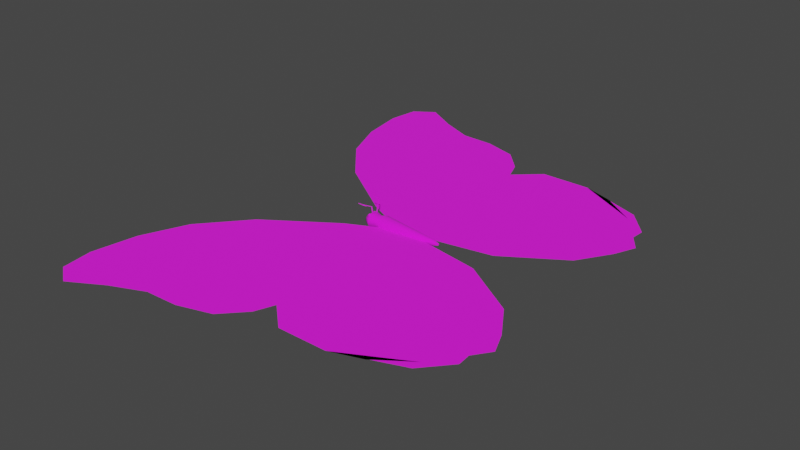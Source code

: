 # Source: BorboletaSKTFAB.blend  (saved by Blender 2.90.8; exported with 4.5.12 LTS)
import bpy
from mathutils import Matrix  # noqa: F401  (used for matrix-valued properties, if any)

bpy.ops.wm.read_factory_settings(use_empty=True)
scene = bpy.context.scene
scene.name = 'Scene'

# ---- collections
col_collection = bpy.data.collections.new('Collection'); scene.collection.children.link(col_collection)

# ---- images (referenced by path relative to the original .blend; pixels are not part of the script)
import os
ASSET_DIR = os.environ.get("B2B_ASSET_DIR", "")  # directory of the original .blend (textures are referenced by path, not embedded)
HERE = os.path.dirname(os.path.abspath(__file__))  # packed textures are extracted next to this script under _unpacked/

def load_image(name, relpath, width, height, colorspace="sRGB"):
    """Load a texture the original file referenced (path relative to the .blend, or extracted next to this script)."""
    p = next((c for c in (os.path.join(HERE, relpath), os.path.join(ASSET_DIR, relpath)) if relpath and os.path.exists(c)), "")
    if p:
        img = bpy.data.images.load(p, check_existing=True)
        img.name = name
    else:  # same state as the original file: an image datablock whose file is absent (Cycles renders it pink)
        img = bpy.data.images.new(name, width, height)
        img.source = "FILE"
        img.filepath = "//" + (relpath or name)
    img.colorspace_settings.name = colorspace
    return img
img_t_borboletaazul = load_image('T_BorboletaAzul', 'T_BorboletaAzul.png', 1024, 1024, 'sRGB')

# ---- materials (node trees are filled in below, after node groups)
mat_m_borboletaazul = bpy.data.materials.new('M_BorboletaAzul')
mat_m_borboletaazul.use_transparent_shadow = False

# ---- material node trees
mat_m_borboletaazul.use_nodes = True; mat_m_borboletaazul.node_tree.nodes.clear()
_N = mat_m_borboletaazul.node_tree.nodes; _L = mat_m_borboletaazul.node_tree.links
n0 = _N.new('ShaderNodeBsdfPrincipled'); n0.name = 'Principled BSDF'; n0.location = (10, 300)
n0.distribution = 'GGX'
n0.subsurface_method = 'BURLEY'
n0.inputs[2].default_value = 1.0
n0.inputs[3].default_value = 1.45
n0.inputs[13].default_value = 0.5691
n0.inputs[20].default_value = 0.0
n0.inputs[27].default_value = (0.0, 0.0, 0.0, 1.0)
n0.inputs[28].default_value = 1.0
n1 = _N.new('ShaderNodeOutputMaterial'); n1.name = 'Material Output'; n1.location = (300, 300)
n2 = _N.new('ShaderNodeTexImage'); n2.name = 'Image Texture'; n2.location = (-488, 259)
n2.image = img_t_borboletaazul
_L.new(n0.outputs[0], n1.inputs[0])
_L.new(n2.outputs[0], n0.inputs[0])
n1.is_active_output = True

# ---- world
world_world = bpy.data.worlds.new('World'); scene.world = world_world
world_world.use_nodes = True; world_world.node_tree.nodes.clear()
_N = world_world.node_tree.nodes; _L = world_world.node_tree.links
n0 = _N.new('ShaderNodeOutputWorld'); n0.name = 'World Output'; n0.location = (300, 300)
n1 = _N.new('ShaderNodeBackground'); n1.name = 'Background'; n1.location = (10, 300)
n1.inputs[0].default_value = (0.05088, 0.05088, 0.05088, 1.0)
_L.new(n1.outputs[0], n0.inputs[0])
n0.is_active_output = True
world_world.color = (0.05088, 0.05088, 0.05088)
world_world.use_sun_shadow = False
world_world.sun_shadow_jitter_overblur = 0.0

# ---- meshes
me_plane_001 = bpy.data.meshes.new('Plane.001')
me_plane_001.from_pydata([(-0.2028, -0.2778, 0.0), (0.2057, -0.1607, 0.0), (-0.2028, 0.2778, 0.0), (0.2057, 0.1607, 0.0), (-0.2079, 0.2411, 0.0), (-0.1991, 0.1875, 0.0), (-0.177, 0.1339, 0.0), (-0.1307, 0.08037, 0.0), (-0.05189, 0.02679, 0.0), (-0.01478, 0.008765, 0.0), (-0.2079, -0.2411, 0.0), (-0.1991, -0.1875, 0.0), (-0.177, -0.1339, 0.0), (-0.1307, -0.08037, 0.0), (-0.05189, -0.02679, 0.0), (-0.01478, -0.008765, 0.0), (0.04159, -0.004126, 0.0), (0.1145, -0.01722, 0.0), (0.1829, -0.06123, 0.0), (0.2072, -0.09935, 0.0), (0.2182, -0.125, 0.0), (0.2043, -0.1447, 0.0), (0.1786, -0.1916, 0.0), (0.1028, -0.2196, 0.0), (0.044, -0.2196, 0.0), (0.01388, -0.1924, 0.0), (0.005119, -0.2152, 0.0), (-0.01984, -0.2417, 0.0), (0.04159, 0.004126, 0.0), (0.1145, 0.01722, 0.0), (0.1829, 0.06123, 0.0), (0.2072, 0.09935, 0.0), (0.2182, 0.125, 0.0), (0.2043, 0.1447, 0.0), (0.1786, 0.1916, 0.0), (0.1028, 0.2196, 0.0), (0.044, 0.2196, 0.0), (0.01388, 0.1924, 0.0), (0.005119, 0.2152, 0.0), (-0.01984, 0.2417, 0.0), (-0.05952, 0.2535, 0.0), (-0.0992, 0.2549, 0.0), (-0.1389, 0.2719, 0.0), (-0.1786, 0.2947, 0.0), (-0.05952, -0.2535, 0.0), (-0.0992, -0.2549, 0.0), (-0.1389, -0.2719, 0.0), (-0.1786, -0.2947, 0.0), (-0.01113, 0.007533, 0.0), (-0.03577, 0.02679, 0.0), (-0.09465, 0.08037, 0.0), (-0.1565, 0.1339, 0.0), (-0.1786, 0.1875, 0.0), (-0.1786, 0.2411, 0.0), (-0.01113, -0.007533, 0.0), (-0.03577, -0.02679, 0.0), (-0.09465, -0.08037, 0.0), (-0.1565, -0.1339, 0.0), (-0.008135, 0.007533, 0.0), (-0.01596, 0.02679, 0.0), (-0.07853, 0.08037, 0.0), (-0.1389, 0.1339, 0.0), (-0.1389, 0.1875, 0.0), (-0.1389, 0.2411, 0.0), (-0.1786, -0.1875, 0.0), (-0.1786, -0.2411, 0.0), (-0.008135, -0.007533, 0.0), (-0.01596, -0.02679, 0.0), (-0.006508, 0.007533, 0.0), (-0.003513, 0.02679, 0.0), (-0.06755, 0.08037, 0.0), (-0.0992, 0.1339, 0.0), (-0.0992, 0.1875, 0.0), (-0.0992, 0.2411, 0.0), (-0.07853, -0.08037, 0.0), (-0.1389, -0.1339, 0.0), (-0.1389, -0.1875, 0.0), (-0.1389, -0.2411, 0.0), (-0.0006864, 0.007533, 0.0), (0.006725, 0.02679, 0.0), (-0.05952, 0.08037, 0.0), (-0.05952, 0.1339, 0.0), (-0.05952, 0.1875, 0.0), (-0.05952, 0.2411, 0.0), (-0.006508, -0.007533, 0.0), (-0.003513, -0.02679, 0.0), (-0.06755, -0.08037, 0.0), (-0.0992, -0.1339, 0.0), (0.003714, 0.004862, 0.0), (0.01328, 0.02679, 0.0), (-0.01984, 0.08037, 0.0), (-0.01984, 0.1339, 0.0), (-0.01984, 0.1875, 0.0), (-0.01984, 0.2256, 0.0), (-0.0992, -0.1875, 0.0), (-0.0992, -0.2411, 0.0), (-0.0006864, -0.007533, 0.0), (0.006725, -0.02679, 0.0), (0.01248, 0.004862, 0.0), (0.01984, 0.02679, 0.0), (0.01984, 0.08037, 0.0), (0.01984, 0.1339, 0.0), (0.006591, 0.1456, 0.0), (0.007327, 0.1778, 0.0), (-0.05952, -0.08037, 0.0), (-0.05952, -0.1339, 0.0), (-0.05952, -0.1875, 0.0), (-0.05952, -0.2411, 0.0), (0.01536, 0.004126, 0.0), (0.05952, 0.02679, 0.0), (0.05952, 0.08037, 0.0), (0.05952, 0.1339, 0.0), (0.02934, 0.161, 0.0), (0.02787, 0.1785, 0.0), (0.003714, -0.004862, 0.0), (0.01328, -0.02679, 0.0), (-0.01984, -0.08037, 0.0), (-0.01984, -0.1339, 0.0), (0.02191, 0.004126, 0.0), (0.0727, 0.02679, 0.0), (0.0992, 0.08037, 0.0), (0.0992, 0.1339, 0.0), (0.0992, 0.1875, 0.0), (0.05945, 0.1955, 0.0), (-0.01984, -0.1875, 0.0), (-0.01984, -0.2256, 0.0), (0.01248, -0.004862, 0.0), (0.01984, -0.02679, 0.0), (0.03068, 0.004126, 0.0), (0.08883, 0.02679, 0.0), (0.1389, 0.08037, 0.0), (0.1389, 0.1339, 0.0), (0.1389, 0.1875, 0.0), (0.1389, 0.2072, 0.0), (0.01984, -0.08037, 0.0), (0.01984, -0.1339, 0.0), (0.006591, -0.1456, 0.0), (0.007327, -0.1778, 0.0), (0.03577, 0.004126, 0.0), (0.1101, 0.02679, 0.0), (0.1786, 0.08037, 0.0), (0.1786, 0.1339, 0.0), (0.1786, 0.1596, 0.0), (0.1786, 0.1793, 0.0), (-0.03479, 0.0, 0.0), (0.05021, 0.0, 0.0), (-0.02548, 0.0, 0.0), (-0.01934, 0.0, 0.0), (-0.01445, 0.0, 0.0), (-0.005728, 0.0, 0.0), (0.00237, 0.0, 0.0), (0.0129, 0.0, 0.0), (0.01751, 0.0, 0.0), (0.02569, 0.0, 0.0), (0.03596, 0.0, 0.0), (0.04274, 0.0, 0.0), (0.01536, -0.004126, 0.0), (0.05952, -0.02679, 0.0), (0.05952, -0.08037, 0.0), (0.05952, -0.1339, 0.0), (0.02934, -0.161, 0.0), (0.02787, -0.1785, 0.0), (0.02191, -0.004126, 0.0), (0.0727, -0.02679, 0.0), (0.0992, -0.08037, 0.0), (0.0992, -0.1339, 0.0), (0.0992, -0.1875, 0.0), (0.05945, -0.1955, 0.0), (0.03068, -0.004126, 0.0), (0.08883, -0.02679, 0.0), (0.1389, -0.08037, 0.0), (0.1389, -0.1339, 0.0), (0.1389, -0.1875, 0.0), (0.1389, -0.2072, 0.0), (0.03577, -0.004126, 0.0), (0.1101, -0.02679, 0.0), (0.1786, -0.08037, 0.0), (0.1786, -0.1339, 0.0), (0.1786, -0.1596, 0.0), (0.1786, -0.1793, 0.0), (-0.03041, 0.002432, 0.006729), (-0.03492, 0.01161, 0.02115), (-0.03041, 0.003202, 0.006563), (-0.03492, 0.01238, 0.02099), (-0.02962, 0.002432, 0.006729), (-0.03492, 0.01178, 0.02192), (-0.02962, 0.003202, 0.006563), (-0.03492, 0.01255, 0.02176), (-0.03041, 0.005101, 0.01917), (-0.03041, 0.005871, 0.019), (-0.02962, 0.005871, 0.019), (-0.02962, 0.005101, 0.01917), (-0.04299, 0.01185, 0.02131), (-0.04299, 0.01223, 0.02123), (-0.04299, 0.01231, 0.0216), (-0.04299, 0.01193, 0.02168), (-0.03041, -0.002432, 0.006729), (-0.03492, -0.01161, 0.02115), (-0.03041, -0.003202, 0.006563), (-0.03492, -0.01238, 0.02099), (-0.02962, -0.002432, 0.006729), (-0.03492, -0.01178, 0.02192), (-0.02962, -0.003202, 0.006563), (-0.03492, -0.01255, 0.02176), (-0.03041, -0.005101, 0.01917), (-0.03041, -0.005871, 0.019), (-0.02962, -0.005871, 0.019), (-0.02962, -0.005101, 0.01917), (-0.04299, -0.01185, 0.02131), (-0.04299, -0.01223, 0.02123), (-0.04299, -0.01231, 0.0216), (-0.04299, -0.01193, 0.02168), (-0.03379, -0.002222, 0.007491), (-0.03379, -0.002644, 0.005371), (-0.03379, -0.003274, 0.004949), (-0.03341, -0.003374, 0.008543), (-0.0331, -0.002828, 0.008122), (-0.03289, -0.002463, 0.007491), (-0.03281, -0.002334, 0.006746), (-0.03289, -0.002463, 0.006002), (-0.0331, -0.002828, 0.005371), (-0.03341, -0.003374, 0.004949), (-0.03379, -0.004019, 0.004801), (-0.03314, -0.003647, 0.008543), (-0.03259, -0.003331, 0.008122), (-0.03223, -0.00312, 0.007491), (-0.0321, -0.003046, 0.006746), (-0.03223, -0.00312, 0.006002), (-0.03259, -0.003331, 0.005371), (-0.03314, -0.003647, 0.004949), (-0.03304, -0.004019, 0.008543), (-0.03241, -0.004019, 0.008122), (-0.03199, -0.004019, 0.007491), (-0.03184, -0.004019, 0.006746), (-0.03199, -0.004019, 0.006002), (-0.03241, -0.004019, 0.005371), (-0.03304, -0.004019, 0.004949), (-0.03314, -0.004391, 0.008543), (-0.03259, -0.004706, 0.008122), (-0.03223, -0.004917, 0.007491), (-0.0321, -0.004991, 0.006746), (-0.03223, -0.004917, 0.006002), (-0.03259, -0.004706, 0.005371), (-0.03314, -0.004391, 0.004949), (-0.03341, -0.004663, 0.008543), (-0.0331, -0.00521, 0.008122), (-0.03289, -0.005575, 0.007491), (-0.03281, -0.005703, 0.006746), (-0.03289, -0.005575, 0.006002), (-0.0331, -0.00521, 0.005371), (-0.03341, -0.004663, 0.004949), (-0.03379, -0.004763, 0.008543), (-0.03379, -0.005394, 0.008122), (-0.03379, -0.005816, 0.007491), (-0.03379, -0.005964, 0.006746), (-0.03379, -0.005816, 0.006002), (-0.03379, -0.005394, 0.005371), (-0.03379, -0.004763, 0.004949), (-0.03416, -0.004663, 0.008543), (-0.03447, -0.00521, 0.008122), (-0.03468, -0.005575, 0.007491), (-0.03476, -0.005703, 0.006746), (-0.03468, -0.005575, 0.006002), (-0.03447, -0.00521, 0.005371), (-0.03416, -0.004663, 0.004949), (-0.03443, -0.004391, 0.008543), (-0.03498, -0.004706, 0.008122), (-0.03534, -0.004917, 0.007491), (-0.03547, -0.004991, 0.006746), (-0.03534, -0.004917, 0.006002), (-0.03498, -0.004706, 0.005371), (-0.03443, -0.004391, 0.004949), (-0.03453, -0.004019, 0.008543), (-0.03516, -0.004019, 0.008122), (-0.03558, -0.004019, 0.007491), (-0.03573, -0.004019, 0.006746), (-0.03558, -0.004019, 0.006002), (-0.03516, -0.004019, 0.005371), (-0.03453, -0.004019, 0.004949), (-0.03443, -0.003647, 0.008543), (-0.03498, -0.003331, 0.008122), (-0.03534, -0.00312, 0.007491), (-0.03547, -0.003046, 0.006746), (-0.03534, -0.00312, 0.006002), (-0.03498, -0.003331, 0.005371), (-0.03443, -0.003647, 0.004949), (-0.03416, -0.003374, 0.008543), (-0.03447, -0.002828, 0.008122), (-0.03468, -0.002463, 0.007491), (-0.03476, -0.002334, 0.006746), (-0.03468, -0.002463, 0.006002), (-0.03447, -0.002828, 0.005371), (-0.03416, -0.003374, 0.004949), (-0.03379, -0.004019, 0.008691), (-0.03379, -0.003274, 0.008543), (-0.03379, -0.002644, 0.008122), (-0.03379, -0.002074, 0.006746), (-0.03379, -0.002222, 0.006002), (-0.03379, 0.002222, 0.007491), (-0.03379, 0.002644, 0.005371), (-0.03379, 0.003274, 0.004949), (-0.03341, 0.003374, 0.008543), (-0.0331, 0.002828, 0.008122), (-0.03289, 0.002463, 0.007491), (-0.03281, 0.002334, 0.006746), (-0.03289, 0.002463, 0.006002), (-0.0331, 0.002828, 0.005371), (-0.03341, 0.003374, 0.004949), (-0.03379, 0.004019, 0.004801), (-0.03314, 0.003647, 0.008543), (-0.03259, 0.003331, 0.008122), (-0.03223, 0.00312, 0.007491), (-0.0321, 0.003046, 0.006746), (-0.03223, 0.00312, 0.006002), (-0.03259, 0.003331, 0.005371), (-0.03314, 0.003647, 0.004949), (-0.03304, 0.004019, 0.008543), (-0.03241, 0.004019, 0.008122), (-0.03199, 0.004019, 0.007491), (-0.03184, 0.004019, 0.006746), (-0.03199, 0.004019, 0.006002), (-0.03241, 0.004019, 0.005371), (-0.03304, 0.004019, 0.004949), (-0.03314, 0.004391, 0.008543), (-0.03259, 0.004706, 0.008122), (-0.03223, 0.004917, 0.007491), (-0.0321, 0.004991, 0.006746), (-0.03223, 0.004917, 0.006002), (-0.03259, 0.004706, 0.005371), (-0.03314, 0.004391, 0.004949), (-0.03341, 0.004663, 0.008543), (-0.0331, 0.00521, 0.008122), (-0.03289, 0.005575, 0.007491), (-0.03281, 0.005703, 0.006746), (-0.03289, 0.005575, 0.006002), (-0.0331, 0.00521, 0.005371), (-0.03341, 0.004663, 0.004949), (-0.03379, 0.004763, 0.008543), (-0.03379, 0.005394, 0.008122), (-0.03379, 0.005816, 0.007491), (-0.03379, 0.005964, 0.006746), (-0.03379, 0.005816, 0.006002), (-0.03379, 0.005394, 0.005371), (-0.03379, 0.004763, 0.004949), (-0.03416, 0.004663, 0.008543), (-0.03447, 0.00521, 0.008122), (-0.03468, 0.005575, 0.007491), (-0.03476, 0.005703, 0.006746), (-0.03468, 0.005575, 0.006002), (-0.03447, 0.00521, 0.005371), (-0.03416, 0.004663, 0.004949), (-0.03443, 0.004391, 0.008543), (-0.03498, 0.004706, 0.008122), (-0.03534, 0.004917, 0.007491), (-0.03547, 0.004991, 0.006746), (-0.03534, 0.004917, 0.006002), (-0.03498, 0.004706, 0.005371), (-0.03443, 0.004391, 0.004949), (-0.03453, 0.004019, 0.008543), (-0.03516, 0.004019, 0.008122), (-0.03558, 0.004019, 0.007491), (-0.03573, 0.004019, 0.006746), (-0.03558, 0.004019, 0.006002), (-0.03516, 0.004019, 0.005371), (-0.03453, 0.004019, 0.004949), (-0.03443, 0.003647, 0.008543), (-0.03498, 0.003331, 0.008122), (-0.03534, 0.00312, 0.007491), (-0.03547, 0.003046, 0.006746), (-0.03534, 0.00312, 0.006002), (-0.03498, 0.003331, 0.005371), (-0.03443, 0.003647, 0.004949), (-0.03416, 0.003374, 0.008543), (-0.03447, 0.002828, 0.008122), (-0.03468, 0.002463, 0.007491), (-0.03476, 0.002334, 0.006746), (-0.03468, 0.002463, 0.006002), (-0.03447, 0.002828, 0.005371), (-0.03416, 0.003374, 0.004949), (-0.03379, 0.004019, 0.008691), (-0.03379, 0.003274, 0.008543), (-0.03379, 0.002644, 0.008122), (-0.03379, 0.002074, 0.006746), (-0.03379, 0.002222, 0.006002), (0.05736, 0.001074, 0.0001634), (-0.03923, 0.004926, 0.0001634), (0.05736, 0.00093, 0.0007003), (-0.03923, 0.004266, 0.002627), (0.05736, 0.0005369, 0.001093), (-0.03923, 0.002463, 0.00443), (0.05736, -2.298e-09, 0.001237), (-0.03923, -1.878e-09, 0.00509), (0.05736, -0.0005369, 0.001093), (-0.03923, -0.002463, 0.00443), (0.05736, -0.00093, 0.0007003), (-0.03923, -0.004266, 0.002627), (0.05736, -0.001074, 0.0001634), (-0.03923, -0.004926, 0.0001634), (0.05736, -0.00093, -0.0003736), (-0.03923, -0.004266, -0.0023), (0.05736, -0.0005369, -0.0007667), (-0.03923, -0.002463, -0.004103), (0.05736, -2.75e-09, -0.0009105), (-0.03923, -3.953e-09, -0.004763), (0.05736, 0.0005369, -0.0007667), (-0.03923, 0.002463, -0.004103), (0.05736, 0.00093, -0.0003736), (-0.03923, 0.004266, -0.0023), (-0.02341, 0.00751, 0.0001634), (-0.02341, 0.006504, 0.003919), (-0.02341, 0.003755, 0.006668), (-0.02341, -1.584e-09, 0.007674), (-0.02341, -0.003755, 0.006668), (-0.02341, -0.006504, 0.003919), (-0.02341, -0.00751, 0.0001634), (-0.02341, -0.006504, -0.003592), (-0.02341, -0.003755, -0.006341), (-0.02341, -4.747e-09, -0.007347), (-0.02341, 0.003755, -0.006341), (-0.02341, 0.006504, -0.003592), (-0.03132, 0.009827, 0.0001634), (-0.03132, 0.008511, 0.005077), (-0.03132, 0.004914, 0.008674), (-0.03132, -1.343e-09, 0.009991), (-0.03132, -0.004914, 0.008674), (-0.03132, -0.008511, 0.005077), (-0.03132, -0.009827, 0.0001634), (-0.03132, -0.008511, -0.00475), (-0.03132, -0.004914, -0.008347), (-0.03132, -5.483e-09, -0.009664), (-0.03132, 0.004914, -0.008347), (-0.03132, 0.008511, -0.00475), (-0.01543, 0.008511, 0.005077), (-0.01543, 0.004914, 0.008674), (-0.01543, -1.343e-09, 0.009991), (-0.01543, -0.004914, 0.008674), (-0.01543, -0.008511, 0.005077), (-0.01543, -0.009827, 0.0001634), (-0.01543, -0.008511, -0.00475), (-0.01543, -0.004914, -0.008347), (-0.01543, -5.483e-09, -0.009664), (-0.01543, 0.004914, -0.008347), (-0.01543, 0.008511, -0.00475), (-0.01543, 0.009827, 0.0001634), (0.05061, 0.002895, 0.001834), (0.05061, 0.001671, 0.003058), (0.05061, -2.023e-09, 0.003506), (0.05061, -0.001671, 0.003058), (0.05061, -0.002895, 0.001834), (0.05061, -0.003342, 0.0001634), (0.05061, -0.002895, -0.001508), (0.05061, -0.001671, -0.002731), (0.05061, -3.431e-09, -0.003179), (0.05061, 0.001671, -0.002731), (0.05061, 0.002894, -0.001508), (0.05061, 0.003342, 0.0001634)], [], [(143, 33, 3, 34), (4, 53, 43, 2), (53, 63, 42, 43), (63, 73, 41, 42), (73, 83, 40, 41), (83, 93, 39, 40), (93, 103, 38, 39), (103, 113, 37, 38), (113, 123, 36, 37), (123, 133, 35, 36), (133, 143, 34, 35), (179, 22, 1, 21), (10, 0, 47, 65), (65, 47, 46, 77), (95, 45, 44, 107), (144, 146, 48, 9), (9, 48, 49, 8), (8, 49, 50, 7), (7, 50, 51, 6), (6, 51, 52, 5), (5, 52, 53, 4), (107, 44, 27, 125), (125, 27, 26, 137), (137, 26, 25, 161), (167, 24, 23, 173), (146, 147, 58, 48), (48, 58, 59, 49), (49, 59, 60, 50), (50, 60, 61, 51), (51, 61, 62, 52), (52, 62, 63, 53), (173, 23, 22, 179), (144, 15, 54, 146), (15, 14, 55, 54), (13, 12, 57, 56), (147, 148, 68, 58), (58, 68, 69, 59), (59, 69, 70, 60), (60, 70, 71, 61), (61, 71, 72, 62), (62, 72, 73, 63), (12, 11, 64, 57), (11, 10, 65, 64), (146, 54, 66, 147), (55, 56, 74, 67), (148, 149, 78, 68), (68, 78, 79, 69), (69, 79, 80, 70), (70, 80, 81, 71), (71, 81, 82, 72), (72, 82, 83, 73), (56, 57, 75, 74), (57, 64, 76, 75), (64, 65, 77, 76), (66, 67, 85, 84), (149, 150, 88, 78), (78, 88, 89, 79), (79, 89, 90, 80), (80, 90, 91, 81), (81, 91, 92, 82), (82, 92, 93, 83), (67, 74, 86, 85), (74, 75, 87, 86), (75, 76, 94, 87), (148, 84, 96, 149), (150, 151, 98, 88), (88, 98, 99, 89), (89, 99, 100, 90), (90, 100, 101, 91), (91, 101, 102, 92), (92, 102, 103, 93), (84, 85, 97, 96), (85, 86, 104, 97), (86, 87, 105, 104), (94, 95, 107, 106), (151, 152, 108, 98), (98, 108, 109, 99), (99, 109, 110, 100), (100, 110, 111, 101), (101, 111, 112, 102), (102, 112, 113, 103), (149, 96, 114, 150), (96, 97, 115, 114), (97, 104, 116, 115), (105, 106, 124, 117), (152, 153, 118, 108), (108, 118, 119, 109), (109, 119, 120, 110), (110, 120, 121, 111), (111, 121, 122, 112), (112, 122, 123, 113), (106, 107, 125, 124), (150, 114, 126, 151), (114, 115, 127, 126), (116, 117, 135, 134), (153, 154, 128, 118), (118, 128, 129, 119), (119, 129, 130, 120), (120, 130, 131, 121), (121, 131, 132, 122), (122, 132, 133, 123), (117, 124, 136, 135), (151, 126, 156, 152), (127, 134, 158, 157), (152, 156, 162, 153), (154, 155, 138, 128), (128, 138, 139, 129), (129, 139, 140, 130), (130, 140, 141, 131), (131, 141, 142, 132), (132, 142, 143, 133), (124, 125, 137, 136), (126, 127, 157, 156), (134, 135, 159, 158), (156, 157, 163, 162), (155, 145, 28, 138), (138, 28, 29, 139), (139, 29, 30, 140), (140, 30, 31, 141), (141, 31, 32, 142), (142, 32, 33, 143), (136, 137, 161, 160), (115, 116, 134, 127), (104, 105, 117, 116), (87, 94, 106, 105), (76, 77, 95, 94), (147, 66, 84, 148), (54, 55, 67, 66), (14, 13, 56, 55), (161, 25, 24, 167), (135, 136, 160, 159), (77, 46, 45, 95), (157, 158, 164, 163), (158, 159, 165, 164), (159, 160, 166, 165), (160, 161, 167, 166), (153, 162, 168, 154), (162, 163, 169, 168), (163, 164, 170, 169), (164, 165, 171, 170), (165, 166, 172, 171), (166, 167, 173, 172), (154, 168, 174, 155), (168, 169, 175, 174), (169, 170, 176, 175), (170, 171, 177, 176), (171, 172, 178, 177), (172, 173, 179, 178), (155, 174, 16, 145), (174, 175, 17, 16), (175, 176, 18, 17), (176, 177, 19, 18), (177, 178, 20, 19), (178, 179, 21, 20), (188, 181, 183, 189), (189, 183, 187, 190), (190, 187, 185, 191), (191, 185, 181, 188), (182, 186, 184, 180), (185, 187, 194, 195), (184, 191, 188, 180), (186, 190, 191, 184), (182, 189, 190, 186), (180, 188, 189, 182), (194, 193, 192, 195), (183, 181, 192, 193), (181, 185, 195, 192), (187, 183, 193, 194), (204, 205, 199, 197), (205, 206, 203, 199), (206, 207, 201, 203), (207, 204, 197, 201), (198, 196, 200, 202), (201, 211, 210, 203), (200, 196, 204, 207), (202, 200, 207, 206), (198, 202, 206, 205), (196, 198, 205, 204), (210, 211, 208, 209), (199, 209, 208, 197), (197, 208, 211, 201), (203, 210, 209, 199), (222, 214, 221), (213, 297, 219, 220), (296, 212, 217, 218), (295, 294, 215, 216), (214, 213, 220, 221), (297, 296, 218, 219), (212, 295, 216, 217), (294, 293, 215), (216, 215, 223, 224), (221, 220, 228, 229), (219, 218, 226, 227), (217, 216, 224, 225), (215, 293, 223), (222, 221, 229), (220, 219, 227, 228), (218, 217, 225, 226), (229, 228, 235, 236), (227, 226, 233, 234), (225, 224, 231, 232), (223, 293, 230), (222, 229, 236), (228, 227, 234, 235), (226, 225, 232, 233), (224, 223, 230, 231), (230, 293, 237), (222, 236, 243), (235, 234, 241, 242), (233, 232, 239, 240), (231, 230, 237, 238), (236, 235, 242, 243), (234, 233, 240, 241), (232, 231, 238, 239), (242, 241, 248, 249), (240, 239, 246, 247), (238, 237, 244, 245), (243, 242, 249, 250), (241, 240, 247, 248), (239, 238, 245, 246), (237, 293, 244), (222, 243, 250), (250, 249, 256, 257), (248, 247, 254, 255), (246, 245, 252, 253), (244, 293, 251), (222, 250, 257), (249, 248, 255, 256), (247, 246, 253, 254), (245, 244, 251, 252), (255, 254, 261, 262), (253, 252, 259, 260), (251, 293, 258), (222, 257, 264), (256, 255, 262, 263), (254, 253, 260, 261), (252, 251, 258, 259), (257, 256, 263, 264), (222, 264, 271), (263, 262, 269, 270), (261, 260, 267, 268), (259, 258, 265, 266), (264, 263, 270, 271), (262, 261, 268, 269), (260, 259, 266, 267), (258, 293, 265), (268, 267, 274, 275), (266, 265, 272, 273), (271, 270, 277, 278), (269, 268, 275, 276), (267, 266, 273, 274), (265, 293, 272), (222, 271, 278), (270, 269, 276, 277), (278, 277, 284, 285), (276, 275, 282, 283), (274, 273, 280, 281), (272, 293, 279), (222, 278, 285), (277, 276, 283, 284), (275, 274, 281, 282), (273, 272, 279, 280), (281, 280, 287, 288), (279, 293, 286), (222, 285, 292), (284, 283, 290, 291), (282, 281, 288, 289), (280, 279, 286, 287), (285, 284, 291, 292), (283, 282, 289, 290), (222, 292, 214), (291, 290, 297, 213), (289, 288, 212, 296), (287, 286, 294, 295), (292, 291, 213, 214), (290, 289, 296, 297), (288, 287, 295, 212), (286, 293, 294), (308, 307, 300), (299, 306, 305, 383), (382, 304, 303, 298), (381, 302, 301, 380), (300, 307, 306, 299), (383, 305, 304, 382), (298, 303, 302, 381), (380, 301, 379), (302, 310, 309, 301), (307, 315, 314, 306), (305, 313, 312, 304), (303, 311, 310, 302), (301, 309, 379), (308, 315, 307), (306, 314, 313, 305), (304, 312, 311, 303), (315, 322, 321, 314), (313, 320, 319, 312), (311, 318, 317, 310), (309, 316, 379), (308, 322, 315), (314, 321, 320, 313), (312, 319, 318, 311), (310, 317, 316, 309), (316, 323, 379), (308, 329, 322), (321, 328, 327, 320), (319, 326, 325, 318), (317, 324, 323, 316), (322, 329, 328, 321), (320, 327, 326, 319), (318, 325, 324, 317), (328, 335, 334, 327), (326, 333, 332, 325), (324, 331, 330, 323), (329, 336, 335, 328), (327, 334, 333, 326), (325, 332, 331, 324), (323, 330, 379), (308, 336, 329), (336, 343, 342, 335), (334, 341, 340, 333), (332, 339, 338, 331), (330, 337, 379), (308, 343, 336), (335, 342, 341, 334), (333, 340, 339, 332), (331, 338, 337, 330), (341, 348, 347, 340), (339, 346, 345, 338), (337, 344, 379), (308, 350, 343), (342, 349, 348, 341), (340, 347, 346, 339), (338, 345, 344, 337), (343, 350, 349, 342), (308, 357, 350), (349, 356, 355, 348), (347, 354, 353, 346), (345, 352, 351, 344), (350, 357, 356, 349), (348, 355, 354, 347), (346, 353, 352, 345), (344, 351, 379), (354, 361, 360, 353), (352, 359, 358, 351), (357, 364, 363, 356), (355, 362, 361, 354), (353, 360, 359, 352), (351, 358, 379), (308, 364, 357), (356, 363, 362, 355), (364, 371, 370, 363), (362, 369, 368, 361), (360, 367, 366, 359), (358, 365, 379), (308, 371, 364), (363, 370, 369, 362), (361, 368, 367, 360), (359, 366, 365, 358), (367, 374, 373, 366), (365, 372, 379), (308, 378, 371), (370, 377, 376, 369), (368, 375, 374, 367), (366, 373, 372, 365), (371, 378, 377, 370), (369, 376, 375, 368), (308, 300, 378), (377, 299, 383, 376), (375, 382, 298, 374), (373, 381, 380, 372), (378, 300, 299, 377), (376, 383, 382, 375), (374, 298, 381, 373), (372, 380, 379), (420, 385, 387, 421), (421, 387, 389, 422), (422, 389, 391, 423), (423, 391, 393, 424), (424, 393, 395, 425), (425, 395, 397, 426), (426, 397, 399, 427), (427, 399, 401, 428), (428, 401, 403, 429), (429, 403, 405, 430), (387, 385, 407, 405, 403, 401, 399, 397, 395, 393, 391, 389), (430, 405, 407, 431), (431, 407, 385, 420), (384, 386, 388, 390, 392, 394, 396, 398, 400, 402, 404, 406), (442, 419, 408, 443), (441, 418, 419, 442), (440, 417, 418, 441), (439, 416, 417, 440), (438, 415, 416, 439), (437, 414, 415, 438), (436, 413, 414, 437), (435, 412, 413, 436), (434, 411, 412, 435), (433, 410, 411, 434), (432, 409, 410, 433), (443, 408, 409, 432), (419, 431, 420, 408), (418, 430, 431, 419), (417, 429, 430, 418), (416, 428, 429, 417), (415, 427, 428, 416), (414, 426, 427, 415), (413, 425, 426, 414), (412, 424, 425, 413), (411, 423, 424, 412), (410, 422, 423, 411), (409, 421, 422, 410), (408, 420, 421, 409), (455, 443, 432, 444), (444, 432, 433, 445), (445, 433, 434, 446), (446, 434, 435, 447), (447, 435, 436, 448), (448, 436, 437, 449), (449, 437, 438, 450), (450, 438, 439, 451), (451, 439, 440, 452), (452, 440, 441, 453), (453, 441, 442, 454), (454, 442, 443, 455), (406, 454, 455, 384), (404, 453, 454, 406), (402, 452, 453, 404), (400, 451, 452, 402), (398, 450, 451, 400), (396, 449, 450, 398), (394, 448, 449, 396), (392, 447, 448, 394), (390, 446, 447, 392), (388, 445, 446, 390), (386, 444, 445, 388), (384, 455, 444, 386)])
me_plane_001.polygons.foreach_set('use_smooth', [0, 0, 0, 0, 0, 0, 0, 0, 0, 0, 0, 0, 0, 0, 0, 0, 0, 0, 0, 0, 0, 0, 0, 0, 0, 0, 0, 0, 0, 0, 0, 0, 0, 0, 0, 0, 0, 0, 0, 0, 0, 0, 0, 0, 0, 0, 0, 0, 0, 0, 0, 0, 0, 0, 0, 0, 0, 0, 0, 0, 0, 0, 0, 0, 0, 0, 0, 0, 0, 0, 0, 0, 0, 0, 0, 0, 0, 0, 0, 0, 0, 0, 0, 0, 0, 0, 0, 0, 0, 0, 0, 0, 0, 0, 0, 0, 0, 0, 0, 0, 0, 0, 0, 0, 0, 0, 0, 0, 0, 0, 0, 0, 0, 0, 0, 0, 0, 0, 0, 0, 0, 0, 0, 0, 0, 0, 0, 0, 0, 0, 0, 0, 0, 0, 0, 0, 0, 0, 0, 0, 0, 0, 0, 0, 0, 0, 0, 0, 0, 0, 0, 0, 0, 0, 0, 0, 0, 0, 0, 0, 0, 0, 0, 0, 0, 0, 0, 0, 0, 0, 0, 0, 0, 0, 0, 0, 0, 0, 0, 0, 0, 0, 1, 1, 1, 1, 1, 1, 1, 1, 1, 1, 1, 1, 1, 1, 1, 1, 1, 1, 1, 1, 1, 1, 1, 1, 1, 1, 1, 1, 1, 1, 1, 1, 1, 1, 1, 1, 1, 1, 1, 1, 1, 1, 1, 1, 1, 1, 1, 1, 1, 1, 1, 1, 1, 1, 1, 1, 1, 1, 1, 1, 1, 1, 1, 1, 1, 1, 1, 1, 1, 1, 1, 1, 1, 1, 1, 1, 1, 1, 1, 1, 1, 1, 1, 1, 1, 1, 1, 1, 1, 1, 1, 1, 1, 1, 1, 1, 1, 1, 1, 1, 1, 1, 1, 1, 1, 1, 1, 1, 1, 1, 1, 1, 1, 1, 1, 1, 1, 1, 1, 1, 1, 1, 1, 1, 1, 1, 1, 1, 1, 1, 1, 1, 1, 1, 1, 1, 1, 1, 1, 1, 1, 1, 1, 1, 1, 1, 1, 1, 1, 1, 1, 1, 1, 1, 1, 1, 1, 1, 1, 1, 1, 1, 1, 1, 1, 1, 1, 1, 1, 1, 1, 1, 1, 1, 1, 1, 1, 1, 1, 1, 1, 1, 1, 1, 1, 1, 1, 1, 1, 1, 1, 1, 1, 1, 1, 1, 1, 1, 1, 1, 1, 1, 1, 1, 1, 1, 1, 1, 1, 1, 1, 1, 1, 1, 1, 1, 1, 1, 1, 1, 1, 1, 1, 1, 1, 1, 1, 1, 1, 1, 1, 1, 1, 1, 1, 1, 1, 1, 1, 1, 1, 1, 1, 1, 1, 1, 1, 1, 1, 1, 1, 1, 1, 1])
_uv = me_plane_001.uv_layers.new(name='UVMap')
_uv.uv.foreach_set('vector', [0.04879, 0.1218, 0.02351, 0.1541, 0.02251, 0.1388, 0.04918, 0.1101, 0.4176, 0.06116, 0.3893, 0.06128, 0.3891, 0.009672, 0.4125, 0.02588, 0.3893, 0.06128, 0.3511, 0.06145, 0.3509, 0.03182, 0.3891, 0.009672, 0.3511, 0.06145, 0.3128, 0.06162, 0.3128, 0.0483, 0.3509, 0.03182, 0.3128, 0.06162, 0.2746, 0.06183, 0.2746, 0.04992, 0.3128, 0.0483, 0.2746, 0.06183, 0.2365, 0.07694, 0.2364, 0.0615, 0.2746, 0.04992, 0.2365, 0.07694, 0.2107, 0.1231, 0.2126, 0.08718, 0.2364, 0.0615, 0.2107, 0.1231, 0.191, 0.1226, 0.2043, 0.1092, 0.2126, 0.08718, 0.191, 0.1226, 0.1607, 0.1068, 0.1751, 0.08349, 0.2043, 0.1092, 0.1607, 0.1068, 0.08642, 0.09744, 0.1189, 0.08471, 0.1751, 0.08349, 0.08642, 0.09744, 0.04879, 0.1218, 0.04918, 0.1101, 0.1189, 0.08471, 0.04879, 0.4654, 0.04917, 0.4771, 0.0225, 0.4485, 0.0235, 0.4331, 0.4176, 0.5261, 0.4125, 0.5614, 0.3891, 0.5776, 0.3893, 0.526, 0.3893, 0.526, 0.3891, 0.5776, 0.3509, 0.5554, 0.3511, 0.5258, 0.3128, 0.5256, 0.3128, 0.539, 0.2746, 0.5373, 0.2746, 0.5254, 0.2517, 0.2936, 0.2427, 0.2936, 0.229, 0.2864, 0.2325, 0.2852, 0.2325, 0.2852, 0.229, 0.2864, 0.2526, 0.2679, 0.2681, 0.2678, 0.2681, 0.2678, 0.2526, 0.2679, 0.3091, 0.2163, 0.3437, 0.2162, 0.3437, 0.2162, 0.3091, 0.2163, 0.3684, 0.1646, 0.3882, 0.1645, 0.3882, 0.1645, 0.3684, 0.1646, 0.3895, 0.1129, 0.4093, 0.1128, 0.4093, 0.1128, 0.3895, 0.1129, 0.3893, 0.06128, 0.4176, 0.06116, 0.2746, 0.5254, 0.2746, 0.5373, 0.2364, 0.5258, 0.2365, 0.5103, 0.2365, 0.5103, 0.2364, 0.5258, 0.2126, 0.5001, 0.2107, 0.4641, 0.2107, 0.4641, 0.2126, 0.5001, 0.2043, 0.4781, 0.191, 0.4647, 0.1607, 0.4805, 0.1751, 0.5038, 0.1189, 0.5026, 0.08642, 0.4898, 0.2427, 0.2936, 0.2368, 0.2936, 0.2261, 0.2864, 0.229, 0.2864, 0.229, 0.2864, 0.2261, 0.2864, 0.2336, 0.2679, 0.2526, 0.2679, 0.2526, 0.2679, 0.2336, 0.2679, 0.2936, 0.2163, 0.3091, 0.2163, 0.3091, 0.2163, 0.2936, 0.2163, 0.3515, 0.1646, 0.3684, 0.1646, 0.3684, 0.1646, 0.3515, 0.1646, 0.3513, 0.113, 0.3895, 0.1129, 0.3895, 0.1129, 0.3513, 0.113, 0.3511, 0.06145, 0.3893, 0.06128, 0.08642, 0.4898, 0.1189, 0.5026, 0.04917, 0.4771, 0.04879, 0.4654, 0.2517, 0.2936, 0.2325, 0.3021, 0.229, 0.3009, 0.2427, 0.2936, 0.2325, 0.3021, 0.2681, 0.3194, 0.2526, 0.3194, 0.229, 0.3009, 0.3437, 0.3711, 0.3882, 0.4228, 0.3684, 0.4227, 0.3091, 0.371, 0.2368, 0.2936, 0.2321, 0.2936, 0.2245, 0.2864, 0.2261, 0.2864, 0.2261, 0.2864, 0.2245, 0.2864, 0.2216, 0.2679, 0.2336, 0.2679, 0.2336, 0.2679, 0.2216, 0.2679, 0.283, 0.2163, 0.2936, 0.2163, 0.2936, 0.2163, 0.283, 0.2163, 0.3133, 0.1647, 0.3515, 0.1646, 0.3515, 0.1646, 0.3133, 0.1647, 0.3131, 0.1132, 0.3513, 0.113, 0.3513, 0.113, 0.3131, 0.1132, 0.3128, 0.06162, 0.3511, 0.06145, 0.3882, 0.4228, 0.4093, 0.4745, 0.3895, 0.4744, 0.3684, 0.4227, 0.4093, 0.4745, 0.4176, 0.5261, 0.3893, 0.526, 0.3895, 0.4744, 0.2427, 0.2936, 0.229, 0.3009, 0.2261, 0.3009, 0.2368, 0.2936, 0.2526, 0.3194, 0.3091, 0.371, 0.2936, 0.3709, 0.2336, 0.3194, 0.2321, 0.2936, 0.2238, 0.2936, 0.2189, 0.2864, 0.2245, 0.2864, 0.2245, 0.2864, 0.2189, 0.2864, 0.2118, 0.2679, 0.2216, 0.2679, 0.2216, 0.2679, 0.2118, 0.2679, 0.2753, 0.2164, 0.283, 0.2163, 0.283, 0.2163, 0.2753, 0.2164, 0.2752, 0.1649, 0.3133, 0.1647, 0.3133, 0.1647, 0.2752, 0.1649, 0.2749, 0.1134, 0.3131, 0.1132, 0.3131, 0.1132, 0.2749, 0.1134, 0.2746, 0.06183, 0.3128, 0.06162, 0.3091, 0.371, 0.3684, 0.4227, 0.3515, 0.4227, 0.2936, 0.3709, 0.3684, 0.4227, 0.3895, 0.4744, 0.3513, 0.4742, 0.3515, 0.4227, 0.3895, 0.4744, 0.3893, 0.526, 0.3511, 0.5258, 0.3513, 0.4742, 0.2261, 0.3009, 0.2336, 0.3194, 0.2216, 0.3194, 0.2245, 0.3009, 0.2238, 0.2936, 0.216, 0.2936, 0.2147, 0.289, 0.2189, 0.2864, 0.2189, 0.2864, 0.2147, 0.289, 0.2055, 0.2679, 0.2118, 0.2679, 0.2118, 0.2679, 0.2055, 0.2679, 0.2372, 0.2165, 0.2753, 0.2164, 0.2753, 0.2164, 0.2372, 0.2165, 0.2371, 0.165, 0.2752, 0.1649, 0.2752, 0.1649, 0.2371, 0.165, 0.2368, 0.1136, 0.2749, 0.1134, 0.2749, 0.1134, 0.2368, 0.1136, 0.2365, 0.07694, 0.2746, 0.06183, 0.2336, 0.3194, 0.2936, 0.3709, 0.283, 0.3709, 0.2216, 0.3194, 0.2936, 0.3709, 0.3515, 0.4227, 0.3133, 0.4225, 0.283, 0.3709, 0.3515, 0.4227, 0.3513, 0.4742, 0.3131, 0.4741, 0.3133, 0.4225, 0.2321, 0.2936, 0.2245, 0.3009, 0.2189, 0.3009, 0.2238, 0.2936, 0.216, 0.2936, 0.2059, 0.2936, 0.2063, 0.289, 0.2147, 0.289, 0.2147, 0.289, 0.2063, 0.289, 0.1992, 0.2679, 0.2055, 0.2679, 0.2055, 0.2679, 0.1992, 0.2679, 0.1992, 0.2165, 0.2372, 0.2165, 0.2372, 0.2165, 0.1992, 0.2165, 0.199, 0.1652, 0.2371, 0.165, 0.2371, 0.165, 0.199, 0.1652, 0.2117, 0.154, 0.2368, 0.1136, 0.2368, 0.1136, 0.2117, 0.154, 0.2107, 0.1231, 0.2365, 0.07694, 0.2245, 0.3009, 0.2216, 0.3194, 0.2118, 0.3193, 0.2189, 0.3009, 0.2216, 0.3194, 0.283, 0.3709, 0.2753, 0.3709, 0.2118, 0.3193, 0.283, 0.3709, 0.3133, 0.4225, 0.2752, 0.4224, 0.2753, 0.3709, 0.3131, 0.4741, 0.3128, 0.5256, 0.2746, 0.5254, 0.2749, 0.4739, 0.2059, 0.2936, 0.2015, 0.2936, 0.2035, 0.2897, 0.2063, 0.289, 0.2063, 0.289, 0.2035, 0.2897, 0.1612, 0.2679, 0.1992, 0.2679, 0.1992, 0.2679, 0.1612, 0.2679, 0.1612, 0.2166, 0.1992, 0.2165, 0.1992, 0.2165, 0.1612, 0.2166, 0.1611, 0.1654, 0.199, 0.1652, 0.199, 0.1652, 0.1611, 0.1654, 0.1898, 0.1393, 0.2117, 0.154, 0.2117, 0.154, 0.1898, 0.1393, 0.191, 0.1226, 0.2107, 0.1231, 0.2238, 0.2936, 0.2189, 0.3009, 0.2147, 0.2983, 0.216, 0.2936, 0.2189, 0.3009, 0.2118, 0.3193, 0.2055, 0.3193, 0.2147, 0.2983, 0.2118, 0.3193, 0.2753, 0.3709, 0.2372, 0.3708, 0.2055, 0.3193, 0.2752, 0.4224, 0.2749, 0.4739, 0.2368, 0.4737, 0.2371, 0.4222, 0.2015, 0.2936, 0.1936, 0.2936, 0.1972, 0.2897, 0.2035, 0.2897, 0.2035, 0.2897, 0.1972, 0.2897, 0.1485, 0.2679, 0.1612, 0.2679, 0.1612, 0.2679, 0.1485, 0.2679, 0.1232, 0.2166, 0.1612, 0.2166, 0.1612, 0.2166, 0.1232, 0.2166, 0.1233, 0.1655, 0.1611, 0.1654, 0.1611, 0.1654, 0.1233, 0.1655, 0.1231, 0.115, 0.1898, 0.1393, 0.1898, 0.1393, 0.1231, 0.115, 0.1607, 0.1068, 0.191, 0.1226, 0.2749, 0.4739, 0.2746, 0.5254, 0.2365, 0.5103, 0.2368, 0.4737, 0.216, 0.2936, 0.2147, 0.2983, 0.2063, 0.2983, 0.2059, 0.2936, 0.2147, 0.2983, 0.2055, 0.3193, 0.1992, 0.3193, 0.2063, 0.2983, 0.2372, 0.3708, 0.2371, 0.4222, 0.199, 0.422, 0.1992, 0.3707, 0.1936, 0.2936, 0.1838, 0.2936, 0.1888, 0.2897, 0.1972, 0.2897, 0.1972, 0.2897, 0.1888, 0.2897, 0.1331, 0.2679, 0.1485, 0.2679, 0.1485, 0.2679, 0.1331, 0.2679, 0.08529, 0.2164, 0.1232, 0.2166, 0.1232, 0.2166, 0.08529, 0.2164, 0.08566, 0.1654, 0.1233, 0.1655, 0.1233, 0.1655, 0.08566, 0.1654, 0.08617, 0.1153, 0.1231, 0.115, 0.1231, 0.115, 0.08617, 0.1153, 0.08642, 0.09744, 0.1607, 0.1068, 0.2371, 0.4222, 0.2368, 0.4737, 0.2117, 0.4332, 0.199, 0.422, 0.2059, 0.2936, 0.2063, 0.2983, 0.2035, 0.2976, 0.2015, 0.2936, 0.1992, 0.3193, 0.1992, 0.3707, 0.1612, 0.3707, 0.1612, 0.3193, 0.2015, 0.2936, 0.2035, 0.2976, 0.1972, 0.2976, 0.1936, 0.2936, 0.1838, 0.2936, 0.1773, 0.2936, 0.184, 0.2897, 0.1888, 0.2897, 0.1888, 0.2897, 0.184, 0.2897, 0.1127, 0.2679, 0.1331, 0.2679, 0.1331, 0.2679, 0.1127, 0.2679, 0.04723, 0.2162, 0.08529, 0.2164, 0.08529, 0.2164, 0.04723, 0.2162, 0.04787, 0.1649, 0.08566, 0.1654, 0.08566, 0.1654, 0.04787, 0.1649, 0.04832, 0.1405, 0.08617, 0.1153, 0.08617, 0.1153, 0.04832, 0.1405, 0.04879, 0.1218, 0.08642, 0.09744, 0.2368, 0.4737, 0.2365, 0.5103, 0.2107, 0.4641, 0.2117, 0.4332, 0.2063, 0.2983, 0.1992, 0.3193, 0.1612, 0.3193, 0.2035, 0.2976, 0.1992, 0.3707, 0.199, 0.422, 0.1611, 0.4218, 0.1612, 0.3707, 0.2035, 0.2976, 0.1612, 0.3193, 0.1485, 0.3193, 0.1972, 0.2976, 0.1773, 0.2936, 0.1701, 0.2936, 0.1784, 0.2897, 0.184, 0.2897, 0.184, 0.2897, 0.1784, 0.2897, 0.1085, 0.2771, 0.1127, 0.2679, 0.1127, 0.2679, 0.1085, 0.2771, 0.0429, 0.2345, 0.04723, 0.2162, 0.04723, 0.2162, 0.0429, 0.2345, 0.01989, 0.1976, 0.04787, 0.1649, 0.04787, 0.1649, 0.01989, 0.1976, 0.009681, 0.1727, 0.04832, 0.1405, 0.04832, 0.1405, 0.009681, 0.1727, 0.02351, 0.1541, 0.04879, 0.1218, 0.2117, 0.4332, 0.2107, 0.4641, 0.191, 0.4647, 0.1898, 0.4479, 0.2055, 0.3193, 0.2372, 0.3708, 0.1992, 0.3707, 0.1992, 0.3193, 0.2753, 0.3709, 0.2752, 0.4224, 0.2371, 0.4222, 0.2372, 0.3708, 0.3133, 0.4225, 0.3131, 0.4741, 0.2749, 0.4739, 0.2752, 0.4224, 0.3513, 0.4742, 0.3511, 0.5258, 0.3128, 0.5256, 0.3131, 0.4741, 0.2368, 0.2936, 0.2261, 0.3009, 0.2245, 0.3009, 0.2321, 0.2936, 0.229, 0.3009, 0.2526, 0.3194, 0.2336, 0.3194, 0.2261, 0.3009, 0.2681, 0.3194, 0.3437, 0.3711, 0.3091, 0.371, 0.2526, 0.3194, 0.191, 0.4647, 0.2043, 0.4781, 0.1751, 0.5038, 0.1607, 0.4805, 0.199, 0.422, 0.2117, 0.4332, 0.1898, 0.4479, 0.1611, 0.4218, 0.3511, 0.5258, 0.3509, 0.5554, 0.3128, 0.539, 0.3128, 0.5256, 0.1612, 0.3193, 0.1612, 0.3707, 0.1232, 0.3707, 0.1485, 0.3193, 0.1612, 0.3707, 0.1611, 0.4218, 0.1233, 0.4217, 0.1232, 0.3707, 0.1611, 0.4218, 0.1898, 0.4479, 0.1231, 0.4722, 0.1233, 0.4217, 0.1898, 0.4479, 0.191, 0.4647, 0.1607, 0.4805, 0.1231, 0.4722, 0.1936, 0.2936, 0.1972, 0.2976, 0.1888, 0.2976, 0.1838, 0.2936, 0.1972, 0.2976, 0.1485, 0.3193, 0.1331, 0.3193, 0.1888, 0.2976, 0.1485, 0.3193, 0.1232, 0.3707, 0.08528, 0.3708, 0.1331, 0.3193, 0.1232, 0.3707, 0.1233, 0.4217, 0.08565, 0.4218, 0.08528, 0.3708, 0.1233, 0.4217, 0.1231, 0.4722, 0.08617, 0.4719, 0.08565, 0.4218, 0.1231, 0.4722, 0.1607, 0.4805, 0.08642, 0.4898, 0.08617, 0.4719, 0.1838, 0.2936, 0.1888, 0.2976, 0.184, 0.2976, 0.1773, 0.2936, 0.1888, 0.2976, 0.1331, 0.3193, 0.1127, 0.3193, 0.184, 0.2976, 0.1331, 0.3193, 0.08528, 0.3708, 0.04722, 0.3711, 0.1127, 0.3193, 0.08528, 0.3708, 0.08565, 0.4218, 0.04786, 0.4224, 0.04722, 0.3711, 0.08565, 0.4218, 0.08617, 0.4719, 0.04831, 0.4468, 0.04786, 0.4224, 0.08617, 0.4719, 0.08642, 0.4898, 0.04879, 0.4654, 0.04831, 0.4468, 0.1773, 0.2936, 0.184, 0.2976, 0.1784, 0.2976, 0.1701, 0.2936, 0.184, 0.2976, 0.1127, 0.3193, 0.1085, 0.3102, 0.1784, 0.2976, 0.1127, 0.3193, 0.04722, 0.3711, 0.04289, 0.3527, 0.1085, 0.3102, 0.04722, 0.3711, 0.04786, 0.4224, 0.01988, 0.3896, 0.04289, 0.3527, 0.04786, 0.4224, 0.04831, 0.4468, 0.009672, 0.4145, 0.01988, 0.3896, 0.04831, 0.4468, 0.04879, 0.4654, 0.0235, 0.4331, 0.009672, 0.4145, 0.2961, 0.6149, 0.2962, 0.6047, 0.2969, 0.6043, 0.2966, 0.6146, 0.2966, 0.6146, 0.2969, 0.6043, 0.2976, 0.6041, 0.2976, 0.615, 0.2949, 0.6149, 0.2946, 0.6041, 0.2953, 0.6045, 0.2955, 0.6151, 0.2955, 0.6151, 0.2953, 0.6045, 0.2962, 0.6047, 0.2961, 0.6149, 0.2964, 0.6211, 0.2966, 0.6357, 0.2957, 0.6212, 0.2961, 0.621, 0.2953, 0.6045, 0.2946, 0.6041, 0.2951, 0.5972, 0.2954, 0.5972, 0.2957, 0.6212, 0.2955, 0.6151, 0.2961, 0.6149, 0.2961, 0.621, 0.2966, 0.6357, 0.2949, 0.6149, 0.2955, 0.6151, 0.2957, 0.6212, 0.2964, 0.6211, 0.2966, 0.6146, 0.2976, 0.615, 0.2966, 0.6357, 0.2961, 0.621, 0.2961, 0.6149, 0.2966, 0.6146, 0.2964, 0.6211, 0.2957, 0.5969, 0.296, 0.5972, 0.2957, 0.5974, 0.2954, 0.5972, 0.2969, 0.6043, 0.2962, 0.6047, 0.2957, 0.5974, 0.296, 0.5972, 0.2962, 0.6047, 0.2953, 0.6045, 0.2954, 0.5972, 0.2957, 0.5974, 0.2976, 0.6041, 0.2969, 0.6043, 0.296, 0.5972, 0.2964, 0.5972, 0.3184, 0.6177, 0.319, 0.6181, 0.3192, 0.6284, 0.3186, 0.6279, 0.319, 0.6181, 0.3199, 0.6176, 0.3199, 0.6286, 0.3192, 0.6284, 0.3172, 0.6177, 0.3178, 0.6175, 0.3176, 0.6282, 0.3169, 0.6285, 0.3178, 0.6175, 0.3184, 0.6177, 0.3186, 0.6279, 0.3176, 0.6282, 0.3187, 0.6115, 0.3184, 0.6116, 0.318, 0.6115, 0.3189, 0.5969, 0.3176, 0.6282, 0.3178, 0.6354, 0.3175, 0.6354, 0.3169, 0.6285, 0.318, 0.6115, 0.3184, 0.6116, 0.3184, 0.6177, 0.3178, 0.6175, 0.3189, 0.5969, 0.318, 0.6115, 0.3178, 0.6175, 0.3172, 0.6177, 0.3187, 0.6115, 0.3189, 0.5969, 0.3199, 0.6176, 0.319, 0.6181, 0.3184, 0.6116, 0.3187, 0.6115, 0.319, 0.6181, 0.3184, 0.6177, 0.3181, 0.6357, 0.3178, 0.6354, 0.3181, 0.6352, 0.3184, 0.6354, 0.3192, 0.6284, 0.3184, 0.6354, 0.3181, 0.6352, 0.3186, 0.6279, 0.3186, 0.6279, 0.3181, 0.6352, 0.3178, 0.6354, 0.3176, 0.6282, 0.3199, 0.6286, 0.3187, 0.6355, 0.3184, 0.6354, 0.3192, 0.6284, 0.8973, 0.6018, 0.9076, 0.6327, 0.8869, 0.6327, 0.9076, 0.6637, 0.9076, 0.6947, 0.8869, 0.6947, 0.8869, 0.6637, 0.9076, 0.7256, 0.9076, 0.7566, 0.8869, 0.7566, 0.8869, 0.7256, 0.9076, 0.7875, 0.9076, 0.8185, 0.8869, 0.8185, 0.8869, 0.7875, 0.9076, 0.6327, 0.9076, 0.6637, 0.8869, 0.6637, 0.8869, 0.6327, 0.9076, 0.6947, 0.9076, 0.7256, 0.8869, 0.7256, 0.8869, 0.6947, 0.9076, 0.7566, 0.9076, 0.7875, 0.8869, 0.7875, 0.8869, 0.7566, 0.9076, 0.8185, 0.8973, 0.8495, 0.8869, 0.8185, 0.8869, 0.7875, 0.8869, 0.8185, 0.8663, 0.8185, 0.8663, 0.7875, 0.8869, 0.6327, 0.8869, 0.6637, 0.8663, 0.6637, 0.8663, 0.6327, 0.8869, 0.6947, 0.8869, 0.7256, 0.8663, 0.7256, 0.8663, 0.6947, 0.8869, 0.7566, 0.8869, 0.7875, 0.8663, 0.7875, 0.8663, 0.7566, 0.8869, 0.8185, 0.8766, 0.8495, 0.8663, 0.8185, 0.8766, 0.6018, 0.8869, 0.6327, 0.8663, 0.6327, 0.8869, 0.6637, 0.8869, 0.6947, 0.8663, 0.6947, 0.8663, 0.6637, 0.8869, 0.7256, 0.8869, 0.7566, 0.8663, 0.7566, 0.8663, 0.7256, 0.8663, 0.6327, 0.8663, 0.6637, 0.8457, 0.6637, 0.8457, 0.6327, 0.8663, 0.6947, 0.8663, 0.7256, 0.8457, 0.7256, 0.8457, 0.6947, 0.8663, 0.7566, 0.8663, 0.7875, 0.8457, 0.7875, 0.8457, 0.7566, 0.8663, 0.8185, 0.856, 0.8495, 0.8457, 0.8185, 0.856, 0.6018, 0.8663, 0.6327, 0.8457, 0.6327, 0.8663, 0.6637, 0.8663, 0.6947, 0.8457, 0.6947, 0.8457, 0.6637, 0.8663, 0.7256, 0.8663, 0.7566, 0.8457, 0.7566, 0.8457, 0.7256, 0.8663, 0.7875, 0.8663, 0.8185, 0.8457, 0.8185, 0.8457, 0.7875, 0.8457, 0.8185, 0.8353, 0.8495, 0.825, 0.8185, 0.8353, 0.6018, 0.8457, 0.6327, 0.825, 0.6327, 0.8457, 0.6637, 0.8457, 0.6947, 0.825, 0.6947, 0.825, 0.6637, 0.8457, 0.7256, 0.8457, 0.7566, 0.825, 0.7566, 0.825, 0.7256, 0.8457, 0.7875, 0.8457, 0.8185, 0.825, 0.8185, 0.825, 0.7875, 0.8457, 0.6327, 0.8457, 0.6637, 0.825, 0.6637, 0.825, 0.6327, 0.8457, 0.6947, 0.8457, 0.7256, 0.825, 0.7256, 0.825, 0.6947, 0.8457, 0.7566, 0.8457, 0.7875, 0.825, 0.7875, 0.825, 0.7566, 0.825, 0.6637, 0.825, 0.6947, 0.8044, 0.6947, 0.8044, 0.6637, 0.825, 0.7256, 0.825, 0.7566, 0.8044, 0.7566, 0.8044, 0.7256, 0.825, 0.7875, 0.825, 0.8185, 0.8044, 0.8185, 0.8044, 0.7875, 0.825, 0.6327, 0.825, 0.6637, 0.8044, 0.6637, 0.8044, 0.6327, 0.825, 0.6947, 0.825, 0.7256, 0.8044, 0.7256, 0.8044, 0.6947, 0.825, 0.7566, 0.825, 0.7875, 0.8044, 0.7875, 0.8044, 0.7566, 0.825, 0.8185, 0.8147, 0.8495, 0.8044, 0.8185, 0.8147, 0.6018, 0.825, 0.6327, 0.8044, 0.6327, 0.8044, 0.6327, 0.8044, 0.6637, 0.7837, 0.6637, 0.7837, 0.6327, 0.8044, 0.6947, 0.8044, 0.7256, 0.7837, 0.7256, 0.7837, 0.6947, 0.8044, 0.7566, 0.8044, 0.7875, 0.7837, 0.7875, 0.7837, 0.7566, 0.8044, 0.8185, 0.7941, 0.8495, 0.7837, 0.8185, 0.7941, 0.6018, 0.8044, 0.6327, 0.7837, 0.6327, 0.8044, 0.6637, 0.8044, 0.6947, 0.7837, 0.6947, 0.7837, 0.6637, 0.8044, 0.7256, 0.8044, 0.7566, 0.7837, 0.7566, 0.7837, 0.7256, 0.8044, 0.7875, 0.8044, 0.8185, 0.7837, 0.8185, 0.7837, 0.7875, 0.7837, 0.6947, 0.7837, 0.7256, 0.7631, 0.7256, 0.7631, 0.6947, 0.7837, 0.7566, 0.7837, 0.7875, 0.7631, 0.7875, 0.7631, 0.7566, 0.7837, 0.8185, 0.7734, 0.8495, 0.7631, 0.8185, 0.7734, 0.6018, 0.7837, 0.6327, 0.7631, 0.6327, 0.7837, 0.6637, 0.7837, 0.6947, 0.7631, 0.6947, 0.7631, 0.6637, 0.7837, 0.7256, 0.7837, 0.7566, 0.7631, 0.7566, 0.7631, 0.7256, 0.7837, 0.7875, 0.7837, 0.8185, 0.7631, 0.8185, 0.7631, 0.7875, 0.7837, 0.6327, 0.7837, 0.6637, 0.7631, 0.6637, 0.7631, 0.6327, 0.7528, 0.6018, 0.7631, 0.6327, 0.7425, 0.6327, 0.7631, 0.6637, 0.7631, 0.6947, 0.7425, 0.6947, 0.7425, 0.6637, 0.7631, 0.7256, 0.7631, 0.7566, 0.7425, 0.7566, 0.7425, 0.7256, 0.7631, 0.7875, 0.7631, 0.8185, 0.7425, 0.8185, 0.7425, 0.7875, 0.7631, 0.6327, 0.7631, 0.6637, 0.7425, 0.6637, 0.7425, 0.6327, 0.7631, 0.6947, 0.7631, 0.7256, 0.7425, 0.7256, 0.7425, 0.6947, 0.7631, 0.7566, 0.7631, 0.7875, 0.7425, 0.7875, 0.7425, 0.7566, 0.7631, 0.8185, 0.7528, 0.8495, 0.7425, 0.8185, 0.7425, 0.7256, 0.7425, 0.7566, 0.7218, 0.7566, 0.7218, 0.7256, 0.7425, 0.7875, 0.7425, 0.8185, 0.7218, 0.8185, 0.7218, 0.7875, 0.7425, 0.6327, 0.7425, 0.6637, 0.7218, 0.6637, 0.7218, 0.6327, 0.7425, 0.6947, 0.7425, 0.7256, 0.7218, 0.7256, 0.7218, 0.6947, 0.7425, 0.7566, 0.7425, 0.7875, 0.7218, 0.7875, 0.7218, 0.7566, 0.7425, 0.8185, 0.7321, 0.8495, 0.7218, 0.8185, 0.7321, 0.6018, 0.7425, 0.6327, 0.7218, 0.6327, 0.7425, 0.6637, 0.7425, 0.6947, 0.7218, 0.6947, 0.7218, 0.6637, 0.9695, 0.6327, 0.9695, 0.6637, 0.9489, 0.6637, 0.9489, 0.6327, 0.9695, 0.6947, 0.9695, 0.7256, 0.9489, 0.7256, 0.9489, 0.6947, 0.9695, 0.7566, 0.9695, 0.7875, 0.9489, 0.7875, 0.9489, 0.7566, 0.9695, 0.8185, 0.9592, 0.8495, 0.9489, 0.8185, 0.9592, 0.6018, 0.9695, 0.6327, 0.9489, 0.6327, 0.9695, 0.6637, 0.9695, 0.6947, 0.9489, 0.6947, 0.9489, 0.6637, 0.9695, 0.7256, 0.9695, 0.7566, 0.9489, 0.7566, 0.9489, 0.7256, 0.9695, 0.7875, 0.9695, 0.8185, 0.9489, 0.8185, 0.9489, 0.7875, 0.9489, 0.7566, 0.9489, 0.7875, 0.9282, 0.7875, 0.9282, 0.7566, 0.9489, 0.8185, 0.9385, 0.8495, 0.9282, 0.8185, 0.9385, 0.6018, 0.9489, 0.6327, 0.9282, 0.6327, 0.9489, 0.6637, 0.9489, 0.6947, 0.9282, 0.6947, 0.9282, 0.6637, 0.9489, 0.7256, 0.9489, 0.7566, 0.9282, 0.7566, 0.9282, 0.7256, 0.9489, 0.7875, 0.9489, 0.8185, 0.9282, 0.8185, 0.9282, 0.7875, 0.9489, 0.6327, 0.9489, 0.6637, 0.9282, 0.6637, 0.9282, 0.6327, 0.9489, 0.6947, 0.9489, 0.7256, 0.9282, 0.7256, 0.9282, 0.6947, 0.9179, 0.6018, 0.9282, 0.6327, 0.9076, 0.6327, 0.9282, 0.6637, 0.9282, 0.6947, 0.9076, 0.6947, 0.9076, 0.6637, 0.9282, 0.7256, 0.9282, 0.7566, 0.9076, 0.7566, 0.9076, 0.7256, 0.9282, 0.7875, 0.9282, 0.8185, 0.9076, 0.8185, 0.9076, 0.7875, 0.9282, 0.6327, 0.9282, 0.6637, 0.9076, 0.6637, 0.9076, 0.6327, 0.9282, 0.6947, 0.9282, 0.7256, 0.9076, 0.7256, 0.9076, 0.6947, 0.9282, 0.7566, 0.9282, 0.7875, 0.9076, 0.7875, 0.9076, 0.7566, 0.9282, 0.8185, 0.9179, 0.8495, 0.9076, 0.8185, 0.7426, 0.08191, 0.7736, 0.09223, 0.7736, 0.07159, 0.8046, 0.07159, 0.8046, 0.09223, 0.8355, 0.09223, 0.8355, 0.07159, 0.8665, 0.07159, 0.8665, 0.09223, 0.8974, 0.09223, 0.8974, 0.07159, 0.9284, 0.07159, 0.9284, 0.09223, 0.9594, 0.09223, 0.9594, 0.07159, 0.7736, 0.07159, 0.7736, 0.09223, 0.8046, 0.09223, 0.8046, 0.07159, 0.8355, 0.07159, 0.8355, 0.09223, 0.8665, 0.09223, 0.8665, 0.07159, 0.8974, 0.07159, 0.8974, 0.09223, 0.9284, 0.09223, 0.9284, 0.07159, 0.9594, 0.07159, 0.9594, 0.09223, 0.9903, 0.08191, 0.9284, 0.09223, 0.9284, 0.1129, 0.9594, 0.1129, 0.9594, 0.09223, 0.7736, 0.09223, 0.7736, 0.1129, 0.8046, 0.1129, 0.8046, 0.09223, 0.8355, 0.09223, 0.8355, 0.1129, 0.8665, 0.1129, 0.8665, 0.09223, 0.8974, 0.09223, 0.8974, 0.1129, 0.9284, 0.1129, 0.9284, 0.09223, 0.9594, 0.09223, 0.9594, 0.1129, 0.9903, 0.1026, 0.7426, 0.1026, 0.7736, 0.1129, 0.7736, 0.09223, 0.8046, 0.09223, 0.8046, 0.1129, 0.8355, 0.1129, 0.8355, 0.09223, 0.8665, 0.09223, 0.8665, 0.1129, 0.8974, 0.1129, 0.8974, 0.09223, 0.7736, 0.1129, 0.7736, 0.1335, 0.8046, 0.1335, 0.8046, 0.1129, 0.8355, 0.1129, 0.8355, 0.1335, 0.8665, 0.1335, 0.8665, 0.1129, 0.8974, 0.1129, 0.8974, 0.1335, 0.9284, 0.1335, 0.9284, 0.1129, 0.9594, 0.1129, 0.9594, 0.1335, 0.9903, 0.1232, 0.7426, 0.1232, 0.7736, 0.1335, 0.7736, 0.1129, 0.8046, 0.1129, 0.8046, 0.1335, 0.8355, 0.1335, 0.8355, 0.1129, 0.8665, 0.1129, 0.8665, 0.1335, 0.8974, 0.1335, 0.8974, 0.1129, 0.9284, 0.1129, 0.9284, 0.1335, 0.9594, 0.1335, 0.9594, 0.1129, 0.9594, 0.1335, 0.9594, 0.1542, 0.9903, 0.1438, 0.7426, 0.1438, 0.7736, 0.1542, 0.7736, 0.1335, 0.8046, 0.1335, 0.8046, 0.1542, 0.8355, 0.1542, 0.8355, 0.1335, 0.8665, 0.1335, 0.8665, 0.1542, 0.8974, 0.1542, 0.8974, 0.1335, 0.9284, 0.1335, 0.9284, 0.1542, 0.9594, 0.1542, 0.9594, 0.1335, 0.7736, 0.1335, 0.7736, 0.1542, 0.8046, 0.1542, 0.8046, 0.1335, 0.8355, 0.1335, 0.8355, 0.1542, 0.8665, 0.1542, 0.8665, 0.1335, 0.8974, 0.1335, 0.8974, 0.1542, 0.9284, 0.1542, 0.9284, 0.1335, 0.8046, 0.1542, 0.8046, 0.1748, 0.8355, 0.1748, 0.8355, 0.1542, 0.8665, 0.1542, 0.8665, 0.1748, 0.8974, 0.1748, 0.8974, 0.1542, 0.9284, 0.1542, 0.9284, 0.1748, 0.9594, 0.1748, 0.9594, 0.1542, 0.7736, 0.1542, 0.7736, 0.1748, 0.8046, 0.1748, 0.8046, 0.1542, 0.8355, 0.1542, 0.8355, 0.1748, 0.8665, 0.1748, 0.8665, 0.1542, 0.8974, 0.1542, 0.8974, 0.1748, 0.9284, 0.1748, 0.9284, 0.1542, 0.9594, 0.1542, 0.9594, 0.1748, 0.9903, 0.1645, 0.7426, 0.1645, 0.7736, 0.1748, 0.7736, 0.1542, 0.7736, 0.1748, 0.7736, 0.1954, 0.8046, 0.1954, 0.8046, 0.1748, 0.8355, 0.1748, 0.8355, 0.1954, 0.8665, 0.1954, 0.8665, 0.1748, 0.8974, 0.1748, 0.8974, 0.1954, 0.9284, 0.1954, 0.9284, 0.1748, 0.9594, 0.1748, 0.9594, 0.1954, 0.9903, 0.1851, 0.7426, 0.1851, 0.7736, 0.1954, 0.7736, 0.1748, 0.8046, 0.1748, 0.8046, 0.1954, 0.8355, 0.1954, 0.8355, 0.1748, 0.8665, 0.1748, 0.8665, 0.1954, 0.8974, 0.1954, 0.8974, 0.1748, 0.9284, 0.1748, 0.9284, 0.1954, 0.9594, 0.1954, 0.9594, 0.1748, 0.8355, 0.1954, 0.8355, 0.2161, 0.8665, 0.2161, 0.8665, 0.1954, 0.8974, 0.1954, 0.8974, 0.2161, 0.9284, 0.2161, 0.9284, 0.1954, 0.9594, 0.1954, 0.9594, 0.2161, 0.9903, 0.2058, 0.7426, 0.2058, 0.7736, 0.2161, 0.7736, 0.1954, 0.8046, 0.1954, 0.8046, 0.2161, 0.8355, 0.2161, 0.8355, 0.1954, 0.8665, 0.1954, 0.8665, 0.2161, 0.8974, 0.2161, 0.8974, 0.1954, 0.9284, 0.1954, 0.9284, 0.2161, 0.9594, 0.2161, 0.9594, 0.1954, 0.7736, 0.1954, 0.7736, 0.2161, 0.8046, 0.2161, 0.8046, 0.1954, 0.7426, 0.2264, 0.7736, 0.2367, 0.7736, 0.2161, 0.8046, 0.2161, 0.8046, 0.2367, 0.8355, 0.2367, 0.8355, 0.2161, 0.8665, 0.2161, 0.8665, 0.2367, 0.8974, 0.2367, 0.8974, 0.2161, 0.9284, 0.2161, 0.9284, 0.2367, 0.9594, 0.2367, 0.9594, 0.2161, 0.7736, 0.2161, 0.7736, 0.2367, 0.8046, 0.2367, 0.8046, 0.2161, 0.8355, 0.2161, 0.8355, 0.2367, 0.8665, 0.2367, 0.8665, 0.2161, 0.8974, 0.2161, 0.8974, 0.2367, 0.9284, 0.2367, 0.9284, 0.2161, 0.9594, 0.2161, 0.9594, 0.2367, 0.9903, 0.2264, 0.8665, 0.2367, 0.8665, 0.2574, 0.8974, 0.2574, 0.8974, 0.2367, 0.9284, 0.2367, 0.9284, 0.2574, 0.9594, 0.2574, 0.9594, 0.2367, 0.7736, 0.2367, 0.7736, 0.2574, 0.8046, 0.2574, 0.8046, 0.2367, 0.8355, 0.2367, 0.8355, 0.2574, 0.8665, 0.2574, 0.8665, 0.2367, 0.8974, 0.2367, 0.8974, 0.2574, 0.9284, 0.2574, 0.9284, 0.2367, 0.9594, 0.2367, 0.9594, 0.2574, 0.9903, 0.247, 0.7426, 0.247, 0.7736, 0.2574, 0.7736, 0.2367, 0.8046, 0.2367, 0.8046, 0.2574, 0.8355, 0.2574, 0.8355, 0.2367, 0.7736, 0.009672, 0.7736, 0.03031, 0.8046, 0.03031, 0.8046, 0.009672, 0.8355, 0.009672, 0.8355, 0.03031, 0.8665, 0.03031, 0.8665, 0.009672, 0.8974, 0.009672, 0.8974, 0.03031, 0.9284, 0.03031, 0.9284, 0.009672, 0.9594, 0.009672, 0.9594, 0.03031, 0.9903, 0.01999, 0.7426, 0.01999, 0.7736, 0.03031, 0.7736, 0.009672, 0.8046, 0.009672, 0.8046, 0.03031, 0.8355, 0.03031, 0.8355, 0.009672, 0.8665, 0.009672, 0.8665, 0.03031, 0.8974, 0.03031, 0.8974, 0.009672, 0.9284, 0.009672, 0.9284, 0.03031, 0.9594, 0.03031, 0.9594, 0.009672, 0.8974, 0.03031, 0.8974, 0.05095, 0.9284, 0.05095, 0.9284, 0.03031, 0.9594, 0.03031, 0.9594, 0.05095, 0.9903, 0.04063, 0.7426, 0.04063, 0.7736, 0.05095, 0.7736, 0.03031, 0.8046, 0.03031, 0.8046, 0.05095, 0.8355, 0.05095, 0.8355, 0.03031, 0.8665, 0.03031, 0.8665, 0.05095, 0.8974, 0.05095, 0.8974, 0.03031, 0.9284, 0.03031, 0.9284, 0.05095, 0.9594, 0.05095, 0.9594, 0.03031, 0.7736, 0.03031, 0.7736, 0.05095, 0.8046, 0.05095, 0.8046, 0.03031, 0.8355, 0.03031, 0.8355, 0.05095, 0.8665, 0.05095, 0.8665, 0.03031, 0.7426, 0.06127, 0.7736, 0.07159, 0.7736, 0.05095, 0.8046, 0.05095, 0.8046, 0.07159, 0.8355, 0.07159, 0.8355, 0.05095, 0.8665, 0.05095, 0.8665, 0.07159, 0.8974, 0.07159, 0.8974, 0.05095, 0.9284, 0.05095, 0.9284, 0.07159, 0.9594, 0.07159, 0.9594, 0.05095, 0.7736, 0.05095, 0.7736, 0.07159, 0.8046, 0.07159, 0.8046, 0.05095, 0.8355, 0.05095, 0.8355, 0.07159, 0.8665, 0.07159, 0.8665, 0.05095, 0.8974, 0.05095, 0.8974, 0.07159, 0.9284, 0.07159, 0.9284, 0.05095, 0.9594, 0.05095, 0.9594, 0.07159, 0.9903, 0.06127, 0.6931, 0.009672, 0.7233, 0.009672, 0.7233, 0.0574, 0.6931, 0.0574, 0.6931, 0.0574, 0.7233, 0.0574, 0.7233, 0.1051, 0.6931, 0.1051, 0.6931, 0.1051, 0.7233, 0.1051, 0.7233, 0.1529, 0.6931, 0.1529, 0.6931, 0.1529, 0.7233, 0.1529, 0.7233, 0.2006, 0.6931, 0.2006, 0.6931, 0.2006, 0.7233, 0.2006, 0.7233, 0.2483, 0.6931, 0.2483, 0.6931, 0.2483, 0.7233, 0.2483, 0.7233, 0.2961, 0.6931, 0.2961, 0.6931, 0.2961, 0.7233, 0.2961, 0.7233, 0.3438, 0.6931, 0.3438, 0.6931, 0.3438, 0.7233, 0.3438, 0.7233, 0.3915, 0.6931, 0.3915, 0.6931, 0.3915, 0.7233, 0.3915, 0.7233, 0.4392, 0.6931, 0.4392, 0.6931, 0.4392, 0.7233, 0.4392, 0.7233, 0.487, 0.6931, 0.487, 0.009672, 0.6941, 0.04525, 0.6325, 0.1069, 0.5969, 0.178, 0.5969, 0.2397, 0.6325, 0.2752, 0.6941, 0.2752, 0.7653, 0.2397, 0.8269, 0.178, 0.8625, 0.1069, 0.8625, 0.04525, 0.8269, 0.009672, 0.7653, 0.6931, 0.487, 0.7233, 0.487, 0.7233, 0.5347, 0.6931, 0.5347, 0.6931, 0.5347, 0.7233, 0.5347, 0.7233, 0.5824, 0.6931, 0.5824, 0.4725, 0.6374, 0.4369, 0.699, 0.4369, 0.7701, 0.4725, 0.8318, 0.5341, 0.8673, 0.6053, 0.8673, 0.6669, 0.8318, 0.7025, 0.7701, 0.7025, 0.699, 0.6669, 0.6374, 0.6053, 0.6018, 0.5341, 0.6018, 0.6468, 0.5347, 0.663, 0.5347, 0.663, 0.5824, 0.6468, 0.5824, 0.6468, 0.487, 0.663, 0.487, 0.663, 0.5347, 0.6468, 0.5347, 0.6468, 0.4392, 0.663, 0.4392, 0.663, 0.487, 0.6468, 0.487, 0.6468, 0.3915, 0.663, 0.3915, 0.663, 0.4392, 0.6468, 0.4392, 0.6468, 0.3438, 0.663, 0.3438, 0.663, 0.3915, 0.6468, 0.3915, 0.6468, 0.2961, 0.663, 0.2961, 0.663, 0.3438, 0.6468, 0.3438, 0.6468, 0.2483, 0.663, 0.2483, 0.663, 0.2961, 0.6468, 0.2961, 0.6468, 0.2006, 0.663, 0.2006, 0.663, 0.2483, 0.6468, 0.2483, 0.6468, 0.1529, 0.663, 0.1529, 0.663, 0.2006, 0.6468, 0.2006, 0.6468, 0.1051, 0.663, 0.1051, 0.663, 0.1529, 0.6468, 0.1529, 0.6468, 0.0574, 0.663, 0.0574, 0.663, 0.1051, 0.6468, 0.1051, 0.6468, 0.009672, 0.663, 0.009672, 0.663, 0.0574, 0.6468, 0.0574, 0.663, 0.5347, 0.6931, 0.5347, 0.6931, 0.5824, 0.663, 0.5824, 0.663, 0.487, 0.6931, 0.487, 0.6931, 0.5347, 0.663, 0.5347, 0.663, 0.4392, 0.6931, 0.4392, 0.6931, 0.487, 0.663, 0.487, 0.663, 0.3915, 0.6931, 0.3915, 0.6931, 0.4392, 0.663, 0.4392, 0.663, 0.3438, 0.6931, 0.3438, 0.6931, 0.3915, 0.663, 0.3915, 0.663, 0.2961, 0.6931, 0.2961, 0.6931, 0.3438, 0.663, 0.3438, 0.663, 0.2483, 0.6931, 0.2483, 0.6931, 0.2961, 0.663, 0.2961, 0.663, 0.2006, 0.6931, 0.2006, 0.6931, 0.2483, 0.663, 0.2483, 0.663, 0.1529, 0.6931, 0.1529, 0.6931, 0.2006, 0.663, 0.2006, 0.663, 0.1051, 0.6931, 0.1051, 0.6931, 0.1529, 0.663, 0.1529, 0.663, 0.0574, 0.6931, 0.0574, 0.6931, 0.1051, 0.663, 0.1051, 0.663, 0.009672, 0.6931, 0.009672, 0.6931, 0.0574, 0.663, 0.0574, 0.4688, 0.009672, 0.6468, 0.009672, 0.6468, 0.0574, 0.4688, 0.0574, 0.4688, 0.0574, 0.6468, 0.0574, 0.6468, 0.1051, 0.4688, 0.1051, 0.4688, 0.1051, 0.6468, 0.1051, 0.6468, 0.1529, 0.4688, 0.1529, 0.4688, 0.1529, 0.6468, 0.1529, 0.6468, 0.2006, 0.4688, 0.2006, 0.4688, 0.2006, 0.6468, 0.2006, 0.6468, 0.2483, 0.4688, 0.2483, 0.4688, 0.2483, 0.6468, 0.2483, 0.6468, 0.2961, 0.4688, 0.2961, 0.4688, 0.2961, 0.6468, 0.2961, 0.6468, 0.3438, 0.4688, 0.3438, 0.4688, 0.3438, 0.6468, 0.3438, 0.6468, 0.3915, 0.4688, 0.3915, 0.4688, 0.3915, 0.6468, 0.3915, 0.6468, 0.4392, 0.4688, 0.4392, 0.4688, 0.4392, 0.6468, 0.4392, 0.6468, 0.487, 0.4688, 0.487, 0.4688, 0.487, 0.6468, 0.487, 0.6468, 0.5347, 0.4688, 0.5347, 0.4688, 0.5347, 0.6468, 0.5347, 0.6468, 0.5824, 0.4688, 0.5824, 0.4369, 0.5347, 0.4688, 0.5347, 0.4688, 0.5824, 0.4369, 0.5824, 0.4369, 0.487, 0.4688, 0.487, 0.4688, 0.5347, 0.4369, 0.5347, 0.4369, 0.4392, 0.4688, 0.4392, 0.4688, 0.487, 0.4369, 0.487, 0.4369, 0.3915, 0.4688, 0.3915, 0.4688, 0.4392, 0.4369, 0.4392, 0.4369, 0.3438, 0.4688, 0.3438, 0.4688, 0.3915, 0.4369, 0.3915, 0.4369, 0.2961, 0.4688, 0.2961, 0.4688, 0.3438, 0.4369, 0.3438, 0.4369, 0.2483, 0.4688, 0.2483, 0.4688, 0.2961, 0.4369, 0.2961, 0.4369, 0.2006, 0.4688, 0.2006, 0.4688, 0.2483, 0.4369, 0.2483, 0.4369, 0.1529, 0.4688, 0.1529, 0.4688, 0.2006, 0.4369, 0.2006, 0.4369, 0.1051, 0.4688, 0.1051, 0.4688, 0.1529, 0.4369, 0.1529, 0.4369, 0.0574, 0.4688, 0.0574, 0.4688, 0.1051, 0.4369, 0.1051, 0.4369, 0.009672, 0.4688, 0.009672, 0.4688, 0.0574, 0.4369, 0.0574])
me_plane_001.materials.append(mat_m_borboletaazul)
me_plane_001.use_remesh_fix_poles = True
me_plane_001.use_remesh_preserve_attributes = False
me_plane_001.use_mirror_vertex_groups = False
me_plane_001.update()
arm_armature = bpy.data.armatures.new('Armature')  # bones are not reproduced

# ---- objects
ob_armature = bpy.data.objects.new('Armature', arm_armature)
ob_borboletaazul = bpy.data.objects.new('BorboletaAzul', me_plane_001)

# ---- transforms, parenting, visibility, modifiers, constraints
ob_armature.location = (-0.05968, 0.0, 0.0)
ob_armature.show_in_front = True
ob_armature.lineart.crease_threshold = 0.0
ob_borboletaazul.parent = ob_armature
ob_borboletaazul.matrix_parent_inverse = Matrix(((1.0, -0.0, 0.0, 0.05968), (-0.0, 1.0, -0.0, 0.0), (0.0, 0.0, 1.0, -0.0), (-0.0, 0.0, -0.0, 1.0)))
ob_borboletaazul.location = (0.0, 0.0, 0.0)
ob_borboletaazul.lineart.crease_threshold = 0.0
_vg = ob_borboletaazul.vertex_groups.new(name='Bone')
for _i, _w in zip([0, 1, 2, 3, 4, 5, 6, 7, 8, 9, 10, 11, 12, 13, 14, 15, 16, 17, 18, 19, 20, 21, 22, 23, 24, 25, 26, 27, 28, 29, 30, 31, 32, 33, 34, 35, 36, 37, 38, 39, 40, 41, 42, 43, 44, 45, 46, 47, 48, 49, 50, 51, 52, 53, 54, 55, 56, 57, 58, 59, 60, 61, 62, 63, 64, 65, 66, 67, 68, 69, 70, 71, 72, 73, 74, 75, 76, 77, 78, 79, 80, 81, 82, 83, 84, 85, 86, 87, 88, 89, 90, 91, 92, 93, 94, 95, 96, 97, 98, 99, 100, 101, 102, 103, 104, 105, 106, 107, 108, 109, 110, 111, 112, 113, 114, 115, 116, 117, 118, 119, 120, 121, 122, 123, 124, 125, 126, 127, 128, 129, 130, 131, 132, 133, 134, 135, 136, 137, 138, 139, 140, 141, 142, 143, 144, 145, 146, 147, 148, 149, 150, 151, 152, 153, 154, 155, 156, 157, 158, 159, 160, 161, 162, 163, 164, 165, 166, 167, 168, 169, 170, 171, 172, 173, 174, 175, 176, 177, 178, 179, 180, 181, 182, 183, 184, 185, 186, 187, 188, 189, 190, 191, 192, 193, 194, 195, 196, 197, 198, 199, 200, 201, 202, 203, 204, 205, 206, 207, 208, 209, 210, 211, 212, 213, 214, 215, 216, 217, 218, 219, 220, 221, 222, 223, 224, 225, 226, 227, 228, 229, 230, 231, 232, 233, 234, 235, 236, 237, 238, 239, 240, 241, 242, 243, 244, 245, 246, 247, 248, 249, 250, 251, 252, 253, 254, 255, 256, 257, 258, 259, 260, 261, 262, 263, 264, 265, 266, 267, 268, 269, 270, 271, 272, 273, 274, 275, 276, 277, 278, 279, 280, 281, 282, 283, 284, 285, 286, 287, 288, 289, 290, 291, 292, 293, 294, 295, 296, 297, 298, 299, 300, 301, 302, 303, 304, 305, 306, 307, 308, 309, 310, 311, 312, 313, 314, 315, 316, 317, 318, 319, 320, 321, 322, 323, 324, 325, 326, 327, 328, 329, 330, 331, 332, 333, 334, 335, 336, 337, 338, 339, 340, 341, 342, 343, 344, 345, 346, 347, 348, 349, 350, 351, 352, 353, 354, 355, 356, 357, 358, 359, 360, 361, 362, 363, 364, 365, 366, 367, 368, 369, 370, 371, 372, 373, 374, 375, 376, 377, 378, 379, 380, 381, 382, 383, 384, 385, 386, 387, 388, 389, 390, 391, 392, 393, 394, 395, 396, 397, 398, 399, 400, 401, 402, 403, 404, 405, 406, 407, 408, 409, 410, 411, 412, 413, 414, 415, 416, 417, 418, 419, 420, 421, 422, 423, 424, 425, 426, 427, 428, 429, 430, 431, 432, 433, 434, 435, 436, 437, 438, 439, 440, 441, 442, 443, 444, 445, 446, 447, 448, 449, 450, 451, 452, 453, 454, 455], [0.0, 0.0, 0.0, 0.0, 0.0, 0.0, 0.0, 0.0, 0.0, 0.9502, 0.0, 0.0, 0.0, 0.0, 0.0, 1.0, 1.0, 0.0, 0.0, 0.0, 0.0, 0.0, 0.0, 0.0, 0.0, 0.0, 0.0, 0.0, 1.0, 0.0, 0.0, 0.0, 0.0, 0.0, 0.0, 0.0, 0.0, 0.0, 0.0, 0.0, 0.0, 0.0, 0.0, 0.0, 0.0, 0.0, 0.0, 0.0, 1.0, 0.0, 0.0, 0.0, 0.0, 0.0, 1.0, 0.0, 0.0, 0.0, 1.0, 0.0, 0.0, 0.0, 0.0, 0.0, 0.0, 0.0, 1.0, 0.0, 1.0, 0.0, 0.0, 0.0, 0.0, 0.0, 0.0, 0.0, 0.0, 0.0, 1.0, 0.0, 0.0, 0.0, 0.0, 0.0, 1.0, 0.0, 0.0, 0.0, 1.0, 0.0, 0.0, 0.0, 0.0, 0.0, 0.0, 0.0, 1.0, 0.0, 1.0, 0.0, 0.0, 0.0, 0.0, 0.0, 0.0, 0.0, 0.0, 0.0, 1.0, 0.0, 0.0, 0.0, 0.0, 0.0, 1.0, 0.0, 0.0, 0.0, 1.0, 0.0, 0.0, 0.0, 0.0, 0.0, 0.0, 0.0, 1.0, 0.0, 1.0, 0.0, 0.0, 0.0, 0.0, 0.0, 0.0, 0.0, 0.0, 0.0, 1.0, 0.0, 0.0, 0.0, 0.0, 0.0, 1.0, 1.0, 1.0, 1.0, 0.9055, 1.0, 1.0, 1.0, 1.0, 1.0, 1.0, 1.0, 1.0, 0.0, 0.0, 0.0, 0.0, 0.0, 1.0, 0.0, 0.0, 0.0, 0.0, 0.0, 1.0, 0.0, 0.0, 0.0, 0.0, 0.0, 1.0, 0.0, 0.0, 0.0, 0.0, 0.0, 1.0, 0.745, 1.0, 0.6623, 1.0, 0.696, 1.0, 0.6144, 1.0, 1.0, 1.0, 1.0, 0.04265, 0.03813, 0.03491, 0.03921, 1.0, 0.1348, 1.0, 0.1162, 1.0, 0.09272, 1.0, 0.07904, 0.9095, 0.8694, 0.8607, 0.9081, 0.005739, 0.004977, 0.003252, 0.003928, 1.0, 1.0, 1.0, 1.0, 1.0, 1.0, 1.0, 1.0, 1.0, 1.0, 1.0, 1.0, 1.0, 1.0, 1.0, 1.0, 1.0, 1.0, 1.0, 1.0, 1.0, 1.0, 1.0, 1.0, 1.0, 1.0, 1.0, 1.0, 1.0, 1.0, 1.0, 1.0, 1.0, 1.0, 1.0, 1.0, 1.0, 1.0, 1.0, 1.0, 1.0, 1.0, 1.0, 1.0, 1.0, 1.0, 1.0, 1.0, 1.0, 1.0, 1.0, 1.0, 1.0, 1.0, 1.0, 1.0, 1.0, 1.0, 1.0, 1.0, 1.0, 1.0, 1.0, 1.0, 1.0, 1.0, 1.0, 1.0, 1.0, 1.0, 1.0, 1.0, 1.0, 1.0, 1.0, 1.0, 1.0, 1.0, 1.0, 1.0, 1.0, 1.0, 1.0, 1.0, 1.0, 1.0, 1.0, 1.0, 1.0, 1.0, 1.0, 1.0, 1.0, 1.0, 1.0, 1.0, 1.0, 1.0, 1.0, 1.0, 1.0, 1.0, 1.0, 1.0, 1.0, 1.0, 1.0, 1.0, 1.0, 1.0, 1.0, 1.0, 1.0, 1.0, 1.0, 1.0, 1.0, 1.0, 1.0, 1.0, 1.0, 1.0, 1.0, 1.0, 1.0, 1.0, 1.0, 1.0, 1.0, 1.0, 1.0, 1.0, 1.0, 1.0, 1.0, 1.0, 1.0, 1.0, 1.0, 1.0, 1.0, 1.0, 1.0, 1.0, 1.0, 1.0, 1.0, 1.0, 1.0, 1.0, 1.0, 1.0, 1.0, 1.0, 1.0, 1.0, 1.0, 1.0, 1.0, 1.0, 1.0, 1.0, 1.0, 1.0, 1.0, 1.0, 1.0, 1.0, 1.0, 1.0, 1.0, 1.0, 1.0, 1.0, 1.0, 1.0, 1.0, 1.0, 1.0, 1.0, 1.0, 1.0, 1.0, 1.0, 1.0, 1.0, 1.0, 1.0, 1.0, 1.0, 1.0, 1.0, 1.0, 1.0, 1.0, 1.0, 1.0, 1.0, 1.0, 1.0, 1.0, 1.0, 1.0, 1.0, 1.0, 1.0, 1.0, 1.0, 1.0, 1.0, 1.0, 1.0, 1.0, 1.0, 1.0, 1.0, 1.0, 1.0, 1.0, 1.0, 0.981, 1.0, 1.0, 1.0, 1.0, 0.9798, 1.0, 1.0, 1.0, 1.0, 0.9936, 0.8482, 1.0, 1.0, 1.0, 1.0, 1.0, 1.0, 1.0, 1.0, 1.0, 1.0, 1.0, 1.0]): _vg.add([_i], _w, 'REPLACE')
_vg = ob_borboletaazul.vertex_groups.new(name='Bone.001')
for _i, _w in zip([2, 4, 5, 6, 7, 8, 9, 15, 29, 34, 35, 36, 37, 38, 39, 40, 41, 42, 43, 48, 49, 50, 51, 52, 53, 54, 58, 59, 60, 61, 62, 63, 66, 68, 69, 70, 71, 72, 73, 78, 79, 80, 81, 82, 83, 84, 88, 89, 90, 91, 92, 93, 96, 98, 99, 100, 101, 102, 103, 108, 109, 110, 111, 112, 113, 114, 118, 119, 120, 121, 122, 123, 126, 128, 129, 131, 132, 133, 139, 142, 143, 144, 146, 147, 148, 149, 150, 151, 152, 153, 156, 162, 180, 181, 182, 183, 184, 185, 186, 187, 188, 189, 190, 191, 192, 193, 194, 195, 196, 197, 198, 199, 200, 201, 202, 203, 204, 205, 206, 207, 208, 209, 210, 211, 212, 213, 214, 215, 216, 217, 218, 219, 220, 221, 222, 223, 224, 225, 226, 227, 228, 229, 230, 231, 232, 233, 234, 235, 236, 237, 238, 239, 240, 241, 242, 243, 244, 245, 246, 247, 248, 249, 250, 251, 252, 253, 254, 255, 256, 257, 258, 259, 260, 261, 262, 263, 264, 265, 266, 267, 268, 269, 270, 271, 272, 273, 274, 275, 276, 277, 278, 279, 280, 281, 282, 283, 284, 285, 286, 287, 288, 289, 290, 291, 292, 293, 294, 295, 296, 297, 298, 299, 300, 301, 302, 303, 304, 305, 306, 307, 308, 309, 310, 311, 312, 313, 314, 315, 316, 317, 318, 319, 320, 321, 322, 323, 324, 325, 326, 327, 328, 329, 330, 331, 332, 333, 334, 335, 336, 337, 338, 339, 340, 341, 342, 343, 344, 345, 346, 347, 348, 349, 350, 351, 352, 353, 354, 355, 356, 357, 358, 359, 360, 361, 362, 363, 364, 365, 366, 367, 368, 369, 370, 371, 372, 373, 374, 375, 376, 377, 378, 379, 380, 381, 382, 383, 385, 387, 389, 391, 393, 395, 397, 399, 401, 403, 405, 407, 408, 409, 410, 411, 412, 413, 414, 415, 416, 417, 418, 419, 420, 421, 422, 423, 424, 425, 426, 427, 428, 429, 430, 431, 432, 433, 434, 435, 436, 437, 438, 439, 440, 441, 442, 443], [1.0, 1.0, 1.0, 1.0, 1.0, 1.0, 0.8915, 0.1728, 0.006098, 0.08717, 0.2318, 0.5077, 1.0, 1.0, 1.0, 0.9446, 0.9793, 1.0, 1.0, 0.7394, 1.0, 1.0, 1.0, 1.0, 1.0, 0.1689, 0.7017, 1.0, 1.0, 1.0, 1.0, 1.0, 0.1386, 0.6767, 1.0, 1.0, 1.0, 1.0, 0.9791, 0.5576, 1.0, 1.0, 1.0, 1.0, 0.9409, 0.1188, 0.3233, 1.0, 1.0, 1.0, 1.0, 1.0, 0.06985, 0.1875, 0.8102, 0.7538, 0.9483, 1.0, 1.0, 0.122, 0.09244, 0.2109, 0.347, 0.6488, 0.6552, 0.07098, 0.04917, 0.05576, 0.004946, 0.1567, 0.2467, 0.4088, 0.01898, 0.0007101, 0.02611, 0.05917, 0.1336, 0.1487, 0.01146, 0.02552, 0.06535, 0.5416, 0.5921, 0.5467, 0.473, 0.3344, 0.2185, 0.1005, 0.05236, 0.001834, 0.0136, 0.002169, 0.6107, 0.6199, 0.6475, 0.6467, 0.6164, 0.597, 0.6531, 0.6231, 0.5192, 0.5489, 0.5531, 0.523, 0.4663, 0.4751, 0.4671, 0.4584, 0.3043, 0.0246, 0.2781, 0.0212, 0.3082, 0.02167, 0.2817, 0.01863, 0.1116, 0.101, 0.1025, 0.1131, 0.01274, 0.01179, 0.01105, 0.01193, 0.2813, 0.2824, 0.2635, 0.2387, 0.2615, 0.2805, 0.2917, 0.2922, 0.2818, 0.2633, 0.2405, 0.2325, 0.2489, 0.2633, 0.2722, 0.274, 0.2684, 0.2564, 0.2222, 0.2294, 0.2365, 0.2424, 0.246, 0.2471, 0.245, 0.2113, 0.2089, 0.2092, 0.2123, 0.2177, 0.2251, 0.2331, 0.2024, 0.1926, 0.1883, 0.1894, 0.196, 0.2078, 0.2231, 0.1973, 0.1842, 0.1775, 0.1777, 0.1849, 0.1985, 0.2177, 0.1976, 0.1846, 0.178, 0.1783, 0.1854, 0.1989, 0.2179, 0.203, 0.1937, 0.1896, 0.1909, 0.1975, 0.209, 0.2238, 0.2122, 0.2105, 0.2113, 0.2146, 0.2198, 0.2269, 0.2341, 0.2232, 0.2312, 0.2389, 0.2449, 0.2486, 0.249, 0.246, 0.2332, 0.2504, 0.2653, 0.2743, 0.276, 0.2699, 0.2572, 0.2162, 0.2389, 0.2621, 0.2926, 0.293, 0.4571, 0.4997, 0.5319, 0.4975, 0.4839, 0.4791, 0.4836, 0.4969, 0.5172, 0.5415, 0.566, 0.5129, 0.5122, 0.516, 0.5237, 0.5343, 0.546, 0.5571, 0.5303, 0.5444, 0.5582, 0.5696, 0.5768, 0.5786, 0.5748, 0.545, 0.5717, 0.5939, 0.6083, 0.6124, 0.6059, 0.5895, 0.5529, 0.5864, 0.6131, 0.6288, 0.6314, 0.6204, 0.5975, 0.552, 0.5847, 0.6108, 0.6263, 0.629, 0.6186, 0.5965, 0.5424, 0.5668, 0.5875, 0.6013, 0.6061, 0.601, 0.5869, 0.5267, 0.5378, 0.5496, 0.5602, 0.568, 0.5719, 0.5712, 0.5093, 0.5057, 0.5074, 0.5144, 0.5256, 0.5394, 0.5536, 0.4949, 0.4793, 0.473, 0.477, 0.4907, 0.5124, 0.5388, 0.4872, 0.4653, 0.4549, 0.4573, 0.4723, 0.498, 0.5309, 0.518, 0.4882, 0.467, 0.4597, 0.4745, 0.5212, 0.4877, 0.4033, 0.3073, 0.2337, 0.191, 0.1778, 0.1916, 0.235, 0.3094, 0.4055, 0.4891, 0.7648, 0.7192, 0.5837, 0.4015, 0.2652, 0.1952, 0.1749, 0.1962, 0.2675, 0.4054, 0.5876, 0.7213, 0.8144, 0.7591, 0.5858, 0.3553, 0.2057, 0.1372, 0.118, 0.138, 0.208, 0.3598, 0.5909, 0.7616, 0.6896, 0.5084, 0.2999, 0.1731, 0.1148, 0.09817, 0.1155, 0.1752, 0.3037, 0.5134, 0.6924, 0.7513]): _vg.add([_i], _w, 'REPLACE')
_vg = ob_borboletaazul.vertex_groups.new(name='Bone.002')
for _i, _w in zip([1, 3, 8, 9, 14, 15, 16, 17, 18, 19, 20, 21, 22, 23, 28, 29, 30, 31, 32, 33, 34, 35, 36, 37, 38, 39, 40, 48, 49, 54, 55, 56, 58, 59, 66, 67, 68, 69, 74, 75, 78, 79, 81, 82, 83, 84, 85, 86, 87, 88, 89, 90, 91, 92, 93, 96, 97, 98, 99, 100, 101, 102, 103, 104, 105, 108, 109, 110, 111, 112, 113, 114, 115, 116, 117, 118, 119, 120, 121, 122, 123, 126, 127, 128, 129, 130, 131, 132, 133, 134, 135, 136, 138, 139, 140, 141, 142, 143, 144, 145, 146, 147, 148, 149, 150, 151, 152, 153, 154, 155, 156, 157, 158, 159, 162, 163, 164, 165, 166, 167, 168, 169, 170, 171, 172, 173, 174, 175, 176, 177, 178, 179, 180, 182, 184, 185, 186, 187, 188, 190, 191, 194, 195, 196, 197, 198, 199, 200, 201, 202, 203, 204, 205, 206, 207, 208, 209, 210, 211, 212, 213, 214, 215, 216, 217, 218, 219, 220, 221, 222, 223, 224, 225, 226, 227, 228, 229, 230, 231, 232, 233, 234, 235, 236, 237, 238, 239, 240, 241, 242, 243, 244, 245, 246, 247, 248, 249, 250, 251, 252, 253, 254, 255, 256, 257, 258, 259, 260, 261, 262, 263, 264, 265, 266, 267, 268, 269, 270, 271, 272, 273, 274, 275, 276, 277, 278, 279, 280, 281, 282, 283, 284, 285, 286, 287, 288, 289, 290, 291, 292, 293, 294, 295, 296, 297, 298, 299, 300, 301, 302, 303, 304, 305, 306, 307, 308, 309, 310, 311, 312, 313, 314, 315, 316, 317, 318, 319, 320, 321, 322, 323, 324, 325, 326, 327, 328, 329, 330, 331, 332, 333, 334, 335, 336, 337, 338, 339, 340, 341, 342, 343, 344, 345, 346, 347, 348, 349, 350, 351, 352, 353, 354, 355, 356, 357, 358, 359, 360, 361, 362, 363, 364, 365, 366, 367, 368, 369, 370, 371, 372, 373, 374, 375, 376, 377, 378, 379, 380, 381, 382, 383, 384, 385, 386, 387, 388, 389, 390, 391, 392, 393, 394, 395, 396, 397, 398, 399, 400, 401, 402, 403, 404, 405, 406, 407, 408, 409, 410, 411, 412, 413, 414, 415, 416, 417, 418, 419, 420, 421, 422, 423, 424, 425, 426, 427, 428, 429, 430, 432, 433, 434, 435, 436, 437, 438, 439, 440, 441, 442, 443, 444, 445, 446, 447, 448, 449, 450, 451, 452, 453, 454, 455], [0.0, 1.0, 2.613e-05, 0.1555, 0.0, 0.0, 0.0, 0.0, 0.0, 0.0, 0.0, 0.0, 0.0, 0.0, 0.1941, 0.8765, 1.0, 1.0, 1.0, 1.0, 1.0, 1.0, 0.9708, 0.7258, 0.4176, 0.1023, 0.0537, 0.1884, 0.01999, 0.0, 0.0, 0.0, 0.2283, 0.1795, 0.0, 0.0, 0.2524, 0.422, 0.0, 0.0, 0.3573, 0.7314, 0.0001439, 0.05671, 0.05733, 0.0, 0.0, 0.0, 0.0, 0.3613, 0.9736, 0.1845, 0.3507, 0.2339, 0.1424, 0.0, 0.0, 0.5404, 1.0, 1.0, 1.0, 0.8771, 0.7248, 0.0, 0.0, 0.5749, 0.9832, 1.0, 1.0, 1.0, 1.0, 0.0, 0.0, 0.0, 0.0, 0.6338, 0.9802, 1.0, 1.0, 1.0, 1.0, 0.0, 0.0, 0.5216, 0.9729, 1.0, 1.0, 1.0, 1.0, 0.0, 0.0, 0.0, 0.3794, 0.977, 1.0, 1.0, 1.0, 1.0, 0.0, 0.0, 0.02153, 0.04025, 0.06071, 0.09639, 0.1517, 0.232, 0.3067, 0.3336, 0.06366, 0.0, 0.0, 0.0, 0.0, 0.0, 0.0, 0.0, 0.0, 0.0, 0.0, 0.0, 0.0, 0.0, 0.0, 0.0, 0.0, 0.0, 0.0, 0.0, 0.0, 0.0, 0.0, 0.0, 0.0, 0.0, 0.0, 0.01103, 0.0, 0.0114, 0.02097, 0.02456, 0.02367, 0.001343, 0.001305, 0.0, 0.0, 0.0, 0.0, 0.0, 0.0, 0.0, 0.0, 0.0, 0.0, 0.0, 0.0, 0.0, 0.0, 0.0, 0.0, 0.0, 0.0, 0.0, 0.0, 0.0, 0.0, 0.0, 0.0, 0.0, 0.0, 0.0, 0.0, 0.0, 0.0, 0.0, 0.0, 0.0, 0.0, 0.0, 0.0, 0.0, 0.0, 0.0, 0.0, 0.0, 0.0, 0.0, 0.0, 0.0, 0.0, 0.0, 0.0, 0.0, 0.0, 0.0, 0.0, 0.0, 0.0, 0.0, 0.0, 0.0, 0.0, 0.0, 0.0, 0.0, 0.0, 0.0, 0.0, 0.0, 0.0, 0.0, 0.0, 0.0, 0.0, 0.0, 0.0, 0.0, 0.0, 0.0, 0.0, 0.0, 0.0, 0.0, 0.0, 0.0, 0.0, 0.0, 0.0, 0.0, 0.0, 0.0, 0.0, 0.0, 0.0, 0.0, 0.0, 0.0, 0.0, 0.0, 0.0, 0.0, 0.0, 0.0, 0.0, 0.0, 0.0, 0.006889, 0.0, 0.0, 0.01124, 0.01044, 0.009812, 0.009519, 0.0, 0.0, 0.0, 0.0, 0.01268, 0.01328, 0.01366, 0.01379, 0.0, 0.0, 0.0, 0.01395, 0.01573, 0.01703, 0.01752, 0.0, 0.0, 0.0, 0.01466, 0.01704, 0.01875, 0.01938, 0.0, 0.0, 0.0, 0.01462, 0.01688, 0.01843, 0.01901, 0.0, 0.0, 0.0, 0.01391, 0.01545, 0.01649, 0.01686, 0.0, 0.0, 0.0, 0.01274, 0.0133, 0.01365, 0.0, 0.0, 0.0, 0.0, 0.01143, 0.01098, 0.01067, 0.0, 0.0, 0.0, 0.0, 0.0103, 0.008933, 0.008088, 0.0, 0.0, 0.0, 0.0, 0.009581, 0.007581, 0.006298, 0.0, 0.0, 0.0, 0.0, 0.009465, 0.007277, 0.005732, 0.0, 0.0, 0.0, 0.0, 0.01203, 0.01006, 0.00824, 0.0, 0.0, 0.0, 0.0, 0.0, 0.002177, 0.0, 0.0, 0.0, 0.0, 0.0, 0.0, 0.0, 0.0, 0.0, 0.0, 0.0, 0.0, 0.0, 0.0, 0.0, 0.0, 0.0, 0.0, 0.0, 0.0, 0.07028, 0.06608, 0.05344, 0.03017, 0.0, 0.0, 0.0, 0.0, 0.0, 0.0, 0.0, 0.0, 0.02997, 0.02811, 0.0217, 0.005312, 0.0, 0.0, 0.0, 0.0, 0.0, 0.0, 0.0, 0.1446, 0.1176, 0.06422, 0.0, 0.0, 0.0, 0.0, 0.0, 0.0, 0.0, 0.0, 0.1533, 0.0, 0.0, 0.0, 0.0, 0.0, 0.0, 0.0, 0.0, 0.0, 0.0, 0.0, 0.0]): _vg.add([_i], _w, 'REPLACE')
_vg = ob_borboletaazul.vertex_groups.new(name='Bone.003')
for _i, _w in zip([0, 1, 9, 10, 11, 12, 13, 14, 15, 16, 17, 18, 19, 20, 21, 22, 23, 24, 25, 26, 27, 28, 44, 45, 46, 47, 48, 54, 55, 56, 57, 58, 64, 65, 66, 67, 68, 69, 74, 75, 76, 77, 78, 79, 84, 85, 86, 87, 88, 89, 94, 95, 96, 97, 98, 99, 104, 105, 106, 107, 108, 114, 115, 116, 117, 118, 124, 125, 126, 127, 128, 134, 135, 136, 137, 138, 144, 145, 146, 147, 148, 149, 150, 151, 152, 153, 154, 155, 156, 157, 158, 159, 160, 161, 162, 163, 164, 165, 166, 167, 168, 169, 170, 171, 172, 173, 174, 175, 176, 177, 178, 179, 196, 197, 198, 199, 200, 201, 202, 203, 204, 205, 206, 207, 208, 209, 210, 211, 384, 386, 388, 390, 392, 394, 396, 398, 400, 402, 404, 406, 408, 409, 410, 411, 412, 413, 414, 415, 416, 417, 418, 419, 432, 433, 434, 435, 436, 437, 438, 439, 440, 441, 442, 443, 444, 445, 446, 447, 448, 449, 450, 451, 452, 453, 454, 455], [0.9997, 0.0, 0.003733, 0.9999, 1.001, 1.004, 1.077, 0.748, 0.05949, 0.0, 0.0, 0.0, 0.0, 0.0, 0.0, 0.0, 0.0, 0.0, 0.0, 0.57, 0.8956, 0.0, 0.9441, 0.9789, 0.9957, 0.999, 0.0, 0.0, 0.6928, 0.9967, 1.016, 0.0, 1.001, 0.9998, 0.0, 0.6893, 0.0, 0.0, 0.9727, 1.01, 0.9995, 0.9959, 0.0, 0.0, 0.0, 0.4476, 0.9664, 0.9967, 0.0, 0.0, 0.9891, 0.9787, 0.0, 0.0, 0.0, 0.0, 0.9666, 0.9771, 0.9407, 0.9404, 0.0, 0.0, 0.0, 0.9478, 0.8705, 0.0, 0.8338, 0.8607, 0.0, 0.0, 0.0, 0.0, 0.0, 0.6404, 0.3408, 0.0, 0.1068, 0.0, 0.09375, 0.06484, 0.0117, 0.0, 0.0, 0.0, 0.0, 0.0, 0.0, 0.0, 0.0, 0.0, 0.0, 0.0, 0.0, 0.0, 0.0, 0.0, 0.0, 0.0, 0.0, 0.0, 0.0, 0.0, 0.0, 0.0, 0.0, 0.0, 0.0, 0.0, 0.0, 0.0, 0.0, 0.0, 0.09629, 0.176, 0.09616, 0.1763, 0.09639, 0.1761, 0.09609, 0.1765, 0.1619, 0.1621, 0.1617, 0.1613, 0.1707, 0.1706, 0.1705, 0.1706, 0.0, 0.0, 0.0, 0.0, 0.0, 0.0, 0.0, 0.0, 0.0, 0.0, 0.0, 0.0, 0.0, 0.0, 0.0, 0.0, 0.0, 0.0, 0.0, 0.0, 0.0, 0.0, 0.0, 0.0, 0.0, 0.0, 0.0, 0.0, 0.0, 0.0, 0.0, 0.0, 0.0, 0.0, 0.0, 0.0, 0.0, 0.0, 0.0, 0.0, 0.0, 0.0, 0.0, 0.0, 0.0, 0.0, 0.0, 0.0]): _vg.add([_i], _w, 'REPLACE')
_vg = ob_borboletaazul.vertex_groups.new(name='Bone.004')
for _i, _w in zip([0, 1, 2, 4, 5, 7, 8, 9, 10, 11, 12, 13, 14, 15, 16, 17, 18, 19, 20, 21, 22, 23, 24, 25, 26, 27, 28, 29, 34, 35, 36, 37, 38, 39, 40, 41, 42, 43, 44, 45, 46, 47, 48, 49, 50, 53, 54, 55, 56, 57, 58, 59, 60, 63, 65, 66, 67, 68, 69, 70, 73, 74, 75, 76, 77, 78, 79, 80, 81, 83, 84, 85, 86, 87, 88, 89, 90, 91, 92, 93, 94, 95, 96, 97, 98, 99, 100, 101, 102, 103, 104, 105, 106, 107, 108, 109, 110, 111, 112, 113, 114, 115, 116, 117, 118, 119, 120, 121, 122, 123, 124, 125, 126, 127, 128, 129, 131, 132, 133, 134, 135, 136, 137, 138, 139, 143, 144, 145, 146, 147, 148, 149, 150, 151, 152, 153, 154, 155, 156, 157, 158, 159, 160, 161, 162, 163, 164, 165, 166, 167, 168, 169, 170, 171, 172, 173, 174, 175, 176, 177, 178, 179, 180, 181, 182, 183, 184, 185, 186, 187, 188, 189, 190, 191, 192, 193, 194, 195, 196, 197, 198, 199, 200, 201, 202, 203, 204, 205, 206, 207, 208, 209, 210, 211, 212, 213, 214, 215, 216, 217, 218, 219, 220, 221, 222, 223, 224, 225, 226, 227, 228, 229, 230, 231, 232, 233, 234, 235, 236, 237, 238, 239, 240, 241, 242, 243, 244, 245, 246, 247, 248, 249, 250, 251, 252, 253, 254, 255, 256, 257, 258, 259, 260, 261, 262, 263, 264, 265, 266, 267, 268, 269, 270, 271, 272, 273, 274, 275, 276, 277, 278, 279, 280, 281, 282, 283, 284, 285, 286, 287, 288, 289, 290, 291, 292, 293, 294, 295, 296, 297, 298, 299, 300, 301, 302, 303, 304, 305, 306, 307, 308, 309, 310, 311, 312, 313, 314, 315, 316, 317, 318, 319, 320, 321, 322, 323, 324, 325, 326, 327, 328, 329, 330, 331, 332, 333, 334, 335, 336, 337, 338, 339, 340, 341, 342, 343, 344, 345, 346, 347, 348, 349, 350, 351, 352, 353, 354, 355, 356, 357, 358, 359, 360, 361, 362, 363, 364, 365, 366, 367, 368, 369, 370, 371, 372, 373, 374, 375, 376, 377, 378, 379, 380, 381, 382, 383, 384, 385, 386, 387, 388, 389, 390, 391, 392, 393, 394, 395, 396, 397, 398, 399, 400, 401, 402, 403, 404, 405, 406, 407, 408, 409, 410, 411, 412, 413, 414, 415, 416, 417, 418, 419, 420, 421, 422, 423, 424, 425, 426, 427, 428, 429, 430, 431, 432, 433, 434, 435, 436, 437, 438, 439, 440, 441, 442, 443, 444, 445, 446, 447, 448, 449, 450, 451, 452, 453, 454, 455], [0.0, 1.0, 0.0, 0.0, 0.0, 0.0, 0.0, 0.0, 0.0, 0.0, 0.0, 0.0, 0.0, 0.0, 0.7729, 0.9632, 1.0, 1.0, 1.0, 1.0, 1.0, 1.0, 1.0, 1.0, 0.8394, 0.05308, 0.1675, 0.0, 0.0, 0.0, 0.0, 0.0, 0.0, 0.0, 0.0, 0.0, 0.0, 0.0, 0.0, 0.0, 0.0, 0.0, 0.0, 0.0, 0.0, 0.0, 0.0, 0.0, 0.0, 0.0, 0.0, 0.0, 0.0, 0.0, 0.0, 0.0, 0.0, 0.0, 0.0, 0.0, 0.0, 0.0, 0.0, 0.0, 0.0, 0.0, 0.0, 0.0, 0.0, 0.0, 0.0, 0.04196, 0.0, 0.0, 0.0, 0.0, 0.0, 0.0, 0.0, 0.0, 0.0, 0.0, 0.0, 0.2868, 0.0, 0.0, 0.0, 0.0, 0.0, 0.0, 0.0, 0.0, 0.0, 0.0, 0.0, 0.0, 0.0, 0.0, 0.0, 0.0, 0.0, 0.7402, 0.01058, 0.01874, 0.0, 0.0, 0.0, 0.0, 0.0, 0.0, 0.009931, 0.0, 0.0, 1.0, 0.0, 0.0, 0.0, 0.0, 0.0, 1.0, 1.0, 1.0, 1.0, 0.0, 0.0, 0.0, 0.0, 0.6318, 0.0, 0.0, 0.0, 0.0, 0.0, 0.0, 0.0, 0.0, 0.4615, 0.6143, 0.0, 0.9884, 1.0, 1.0, 1.0, 1.0, 0.155, 0.972, 1.0, 1.0, 1.0, 1.0, 0.6043, 0.973, 1.0, 1.0, 1.0, 1.0, 0.7687, 0.9928, 1.0, 1.0, 1.0, 1.0, 0.0, 0.0, 0.0, 0.0, 0.0, 0.0, 0.0, 0.0, 0.0, 0.0, 0.0, 0.0, 0.0, 0.0, 0.0, 0.0, 0.0, 0.0, 0.0, 0.0, 0.0, 0.0, 0.0, 0.0, 0.0, 0.0, 0.0, 0.0, 0.0, 0.0, 0.0, 0.0, 0.0, 0.0, 0.0, 0.0, 0.0, 0.0, 0.0, 0.0, 0.0, 0.0, 0.0, 0.0, 0.0, 0.0, 0.0, 0.0, 0.0, 0.0, 0.0, 0.0, 0.0, 0.0, 0.0, 0.0, 0.0, 0.0, 0.0, 0.0, 0.0, 0.0, 0.0, 0.0, 0.0, 0.0, 0.0, 0.0, 0.0, 0.0, 0.0, 0.0, 0.0, 0.0, 0.0, 0.0, 0.0, 0.0, 0.0, 0.0, 0.0, 0.0, 0.0, 0.0, 0.0, 0.0, 0.0, 0.0, 0.0, 0.0, 0.0, 0.0, 0.0, 0.0, 0.0, 0.0, 0.0, 0.0, 0.0, 0.0, 0.0, 0.0, 0.0, 0.0, 0.0, 0.0, 0.0, 0.0, 0.0, 0.0, 0.0, 0.0, 0.0, 0.0, 0.0, 0.0, 0.0, 0.0, 0.0, 0.0, 0.0, 0.0, 0.0, 0.0, 0.0, 0.0, 0.0, 0.0, 0.0, 0.0, 0.0, 0.0, 0.0, 0.0, 0.0, 0.0, 0.0, 0.0, 0.0, 0.0, 0.0, 0.0, 0.0, 0.0, 0.0, 0.0, 0.0, 0.0, 0.0, 0.0, 0.0, 0.0, 0.0, 0.0, 0.0, 0.0, 0.0, 0.0, 0.0, 0.0, 0.0, 0.0, 0.0, 0.0, 0.0, 0.0, 0.0, 0.0, 0.0, 0.0, 0.0, 0.0, 0.0, 0.0, 0.0, 0.0, 0.0, 0.0, 0.0, 0.0, 0.0, 0.0, 0.0, 0.0, 0.0, 0.0, 0.0, 0.0, 0.0, 0.0, 0.0, 0.0, 0.0, 0.0, 0.0, 0.0, 0.0, 0.0, 0.0, 0.0, 0.0, 0.0, 0.0, 0.0, 0.4965, 0.0, 0.5013, 0.0, 0.5139, 0.0, 0.5308, 0.0, 0.5473, 0.0, 0.5591, 0.0, 0.5633, 0.0, 0.5588, 0.0, 0.5468, 0.0, 0.5302, 0.0, 0.5134, 0.0, 0.501, 0.0, 0.0, 0.0, 0.0, 0.0, 0.0, 0.0, 0.0, 0.0, 0.0, 0.0, 0.0, 0.0, 0.0, 0.0, 0.0, 0.0, 0.0, 0.0, 0.0, 0.0, 0.0, 0.0, 0.0, 0.0, 0.0, 0.0, 0.0, 0.0, 0.0, 0.0, 0.0, 0.0, 0.0, 0.0, 0.0, 0.0, 0.5011, 0.5632, 0.6391, 0.703, 0.7425, 0.7556, 0.7419, 0.7019, 0.6375, 0.5616, 0.5001, 0.477]): _vg.add([_i], _w, 'REPLACE')
_m = ob_borboletaazul.modifiers.new('Armature', 'ARMATURE')
_m.object = ob_armature

# ---- collection membership
col_collection.objects.link(ob_armature)
col_collection.objects.link(ob_borboletaazul)

# ---- scene / render settings (as saved in the file)
scene.frame_start = 1; scene.frame_end = 24; scene.frame_set(1)
scene.render.engine = 'BLENDER_EEVEE_NEXT'
scene.cycles.use_denoising = False
scene.cycles.samples = 128
scene.cycles.sampling_pattern = 'TABULATED_SOBOL'
scene.cycles.use_adaptive_sampling = False
scene.cycles.use_light_tree = False
scene.view_settings.view_transform = 'Filmic'
bpy.context.view_layer.update()

# ---- added for rendering (the .blend has no active camera and no usable light): camera, sun
cam_auto = bpy.data.cameras.new('AutoCamera')
cam_auto.lens = 50.0
cam_auto.sensor_width = 36.0
cam_auto.clip_end = 1000.0
ob_auto_camera = bpy.data.objects.new('AutoCamera', cam_auto)
scene.collection.objects.link(ob_auto_camera)
ob_auto_camera.location = (0.678721, -0.808282, 0.544985)
ob_auto_camera.rotation_euler = (1.09748, -7.21219e-08, 0.694738)
scene.camera = ob_auto_camera
light_auto_sun = bpy.data.lights.new('AutoSun', 'SUN')
light_auto_sun.energy = 3.0
light_auto_sun.angle = 0.0523599
ob_auto_sun = bpy.data.objects.new('AutoSun', light_auto_sun)
scene.collection.objects.link(ob_auto_sun)
ob_auto_sun.rotation_euler = (0.872665, 0.174533, 0.523599)
bpy.context.view_layer.update()

